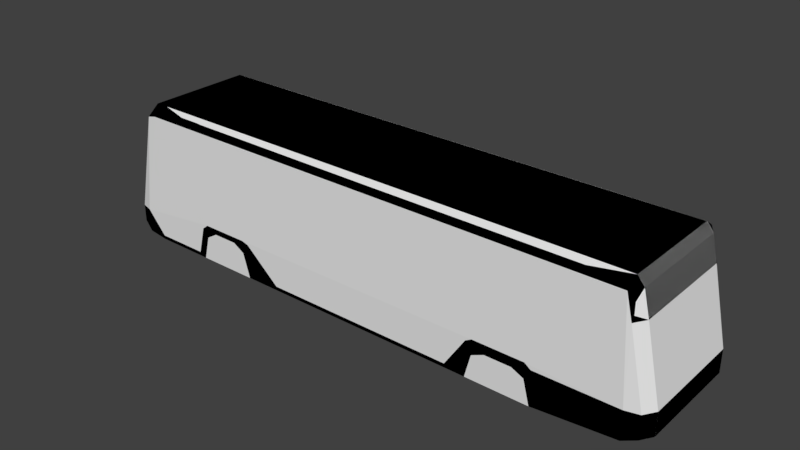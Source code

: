 # Source: bus.blend  (saved by Blender 2.79.0; exported with 4.5.12 LTS)
import bpy
from mathutils import Matrix  # noqa: F401  (used for matrix-valued properties, if any)

bpy.ops.wm.read_factory_settings(use_empty=True)
scene = bpy.context.scene
scene.name = 'Scene'

# ---- collections
col_collection_1 = bpy.data.collections.new('Collection 1'); scene.collection.children.link(col_collection_1)

# ---- images (referenced by path relative to the original .blend; pixels are not part of the script)
import os
ASSET_DIR = os.environ.get("B2B_ASSET_DIR", "")  # directory of the original .blend (textures are referenced by path, not embedded)
HERE = os.path.dirname(os.path.abspath(__file__))  # packed textures are extracted next to this script under _unpacked/

def load_image(name, relpath, width, height, colorspace="sRGB"):
    """Load a texture the original file referenced (path relative to the .blend, or extracted next to this script)."""
    p = next((c for c in (os.path.join(HERE, relpath), os.path.join(ASSET_DIR, relpath)) if relpath and os.path.exists(c)), "")
    if p:
        img = bpy.data.images.load(p, check_existing=True)
        img.name = name
    else:  # same state as the original file: an image datablock whose file is absent (Cycles renders it pink)
        img = bpy.data.images.new(name, width, height)
        img.source = "FILE"
        img.filepath = "//" + (relpath or name)
    img.colorspace_settings.name = colorspace
    return img
img_bus_tex_png = load_image('bus_tex.png', 'bus_tex.png', 1024, 1024, 'sRGB')

# ---- materials (node trees are filled in below, after node groups)
mat_material_015 = bpy.data.materials.new('Material.015')
mat_material_015.alpha_threshold = 0.0
mat_material_015.roughness = 0.5

# ---- node groups
ng_gltf_metallic_roughness = bpy.data.node_groups.new('glTF Metallic Roughness', 'ShaderNodeTree')
_N = ng_gltf_metallic_roughness.nodes; _L = ng_gltf_metallic_roughness.links

# ---- material node trees
mat_material_015.use_nodes = True; mat_material_015.node_tree.nodes.clear()
_N = mat_material_015.node_tree.nodes; _L = mat_material_015.node_tree.links
n0 = _N.new('ShaderNodeOutputMaterial'); n0.name = 'Material Output'; n0.location = (460, 300)
n1 = _N.new('ShaderNodeGroup'); n1.name = 'Group'; n1.location = (240, 436)
n1.node_tree = ng_gltf_metallic_roughness
n1.inputs[1].default_value = (1.0, 1.0, 1.0, 1.0)
n1.inputs[2].default_value = (1.0, 1.0, 1.0, 1.0)
n1.inputs[3].default_value = 0.0
n1.inputs[4].default_value = 0.5
n1.inputs[5].default_value = (0.5, 0.5, 1.0, 1.0)
n1.inputs[6].default_value = 1.0
n1.inputs[7].default_value = (1.0, 1.0, 1.0, 1.0)
n1.inputs[8].default_value = 1.0
n1.inputs[9].default_value = (1.0, 1.0, 1.0, 1.0)
n1.inputs[10].default_value = (0.0, 0.0, 0.0, 1.0)
n1.inputs[11].default_value = 1.0
n1.inputs[12].default_value = 0.5
n1.inputs[13].default_value = 0.0
n1.inputs[14].default_value = 0.0
n1.inputs[15].default_value = 0.0
n1.inputs[16].default_value = (0.0, 0.0, 0.0, 1.0)
n2 = _N.new('ShaderNodeTexImage'); n2.name = 'Image Texture'; n2.location = (10, 300)
n2.width = 140
n2.image = img_bus_tex_png
_L.new(n1.outputs[0], n0.inputs[0])
_L.new(n2.outputs[0], n1.inputs[0])
n0.is_active_output = True

# ---- world
world_world = bpy.data.worlds.new('World'); scene.world = world_world
world_world.color = (0.05088, 0.05088, 0.05088)
world_world.use_sun_shadow = False
world_world.sun_shadow_jitter_overblur = 0.0
world_world.cycles.sampling_method = 'MANUAL'

# ---- meshes
me_mesh_hull = bpy.data.meshes.new('mesh_hull')
me_mesh_hull.from_pydata([(-4.102, 0.7631, -0.3425), (-4.241, -0.7727, -0.2432), (-4.102, -0.773, -0.3425), (-3.695, -0.9855, -0.3822), (2.605, -0.9855, -0.3822), (-3.814, 0.7631, -0.3822), (-3.814, -0.7727, -0.3822), (-3.695, 0.9857, -0.3822), (-3.983, 0.9857, -0.3425), (-4.241, 0.7631, -0.2432), (-4.152, -0.9387, -0.2432), (-4.152, -0.9387, 0.005148), (-3.983, -0.9855, -0.3425), (3.758, -0.9855, -0.2868), (3.864, -0.7727, -0.2868), (2.605, 0.9857, -0.3822), (-4.241, 0.7631, 0.005148), (-4.152, 0.9389, -0.2432), (-4.241, -0.7727, 0.005148), (-3.943, -0.773, 1.466), (-2.72, -0.9855, 0.1493), (-3.983, -0.9855, 0.005148), (1.79, -0.9855, 0.1711), (2.516, -0.9855, 0.1711), (3.639, -0.9387, 1.495), (3.758, -0.9855, 0.1123), (3.949, -0.9387, 0.1123), (3.949, -0.9387, -0.2155), (2.516, 0.9857, 0.1711), (3.758, 0.9857, -0.2868), (-2.72, 0.9857, 0.1493), (-3.983, 0.9857, 0.005148), (-3.824, 0.9389, 1.466), (-4.152, 0.9389, 0.005148), (-3.943, 0.7631, 1.466), (-3.824, -0.9387, 1.466), (-3.814, -0.7727, 1.61), (-3.695, -0.9387, 1.495), (3.649, -0.773, 1.61), (3.724, -0.9387, 1.146), (3.829, -0.773, 1.146), (4.054, -0.773, -0.2155), (4.054, 0.7631, 0.1123), (3.949, 0.9389, -0.2155), (4.054, 0.7631, -0.2155), (3.864, 0.7631, -0.2868), (3.758, 0.9857, 0.1123), (-3.695, 0.9389, 1.495), (3.649, 0.7631, 1.61), (-3.814, 0.7631, 1.61), (3.744, -0.773, 1.494), (4.054, -0.773, 0.1123), (3.829, 0.7631, 1.146), (3.949, 0.9389, 0.1123), (3.724, 0.9389, 1.146), (3.639, 0.9389, 1.495), (3.744, 0.7631, 1.494)], [], [(25, 13, 27, 26), (14, 13, 4), (9, 1, 18, 16), (17, 9, 16, 33), (10, 12, 21, 11), (29, 45, 15), (51, 41, 44, 42), (7, 5, 0, 8), (35, 11, 21), (34, 19, 36, 49), (41, 13, 14), (41, 27, 13), (43, 29, 46, 53), (31, 8, 17, 33), (5, 6, 2, 0), (33, 32, 31), (37, 35, 21, 20), (19, 18, 11, 35), (43, 44, 29), (44, 45, 29), (14, 4, 15, 45), (22, 37, 20), (22, 23, 24), (22, 24, 37), (47, 30, 31, 32), (27, 41, 51, 26), (44, 43, 53, 42), (26, 39, 25), (39, 24, 25), (24, 23, 25), (0, 2, 1, 9), (36, 19, 35, 37), (38, 36, 37, 24), (55, 28, 47), (28, 30, 47), (28, 55, 46), (55, 54, 46), (54, 53, 46), (48, 38, 50, 56), (34, 32, 33, 16), (50, 38, 24), (40, 51, 42, 52), (16, 18, 19, 34), (50, 40, 52, 56), (52, 54, 55, 56), (48, 56, 55), (5, 7, 15), (25, 23, 4, 13), (40, 50, 24, 39), (5, 3, 6), (39, 26, 51, 40), (17, 8, 0, 9), (41, 14, 45, 44), (36, 38, 48, 49), (12, 2, 6, 3), (52, 42, 53, 54), (4, 23, 22), (4, 22, 20), (4, 20, 21), (4, 21, 12), (4, 12, 3), (49, 47, 32, 34), (4, 3, 5, 15), (8, 31, 30), (8, 30, 28), (8, 28, 46), (8, 46, 29), (8, 29, 15), (8, 15, 7), (10, 1, 2, 12), (55, 47, 49, 48), (1, 10, 11, 18)])
me_mesh_hull.use_remesh_preserve_volume = False
me_mesh_hull.use_remesh_preserve_attributes = False
me_mesh_hull.use_mirror_vertex_groups = False
me_mesh_hull.update()
me_mesh0 = bpy.data.meshes.new('mesh0')
me_mesh0.from_pydata([(3.639, 0.9388, 1.496), (3.724, 0.9388, 1.146), (2.605, 0.9388, 1.146), (2.605, 0.9388, 1.496), (3.639, -0.9388, 1.496), (2.605, -0.9388, 1.496), (2.605, -0.9388, 1.146), (3.724, -0.9388, 1.146), (3.758, 0.9857, -0.2868), (3.864, 0.763, -0.2868), (2.605, 0.6506, -0.382), (2.605, 0.9857, -0.382), (3.639, -0.9388, 1.496), (3.649, -0.773, 1.61), (2.605, -0.7716, 1.61), (2.605, -0.9388, 1.496), (1.403, -0.9388, 1.496), (1.403, -0.7716, 1.61), (-1.406, -0.7716, 1.61), (-1.406, -0.9388, 1.496), (1.403, 0.9857, -0.382), (1.403, 0.6507, -0.382), (-1.406, 0.6507, -0.382), (-1.406, 0.9857, -0.382), (1.403, 0.9388, 1.496), (1.403, 0.9388, 1.146), (-1.406, 0.9388, 1.146), (-1.406, 0.9388, 1.496), (-1.918, 0.9388, 1.146), (-1.918, 0.9388, 1.496), (-1.918, 0.6506, -0.382), (-1.918, 0.9857, -0.382), (-1.918, -0.7716, 1.61), (-1.918, -0.9388, 1.496), (-2.555, 0.9388, 1.496), (-2.72, 0.9388, 1.496), (-2.72, 0.7616, 1.61), (-2.555, 0.7616, 1.61), (-2.555, -0.9857, 0.06435), (-2.72, -0.9857, -0.03484), (-2.72, -0.6606, -0.03484), (-2.556, -0.6606, 0.06435), (-2.555, -0.9388, 1.496), (-2.72, -0.9388, 1.496), (-2.72, -0.9388, 1.146), (-2.555, -0.9388, 1.146), (-2.81, -0.9388, 1.496), (-2.918, -0.9388, 1.496), (-2.918, -0.9388, 1.146), (-2.81, -0.9388, 1.146), (-2.81, -0.9857, -0.382), (-2.918, -0.9857, -0.382), (-2.932, -0.6743, -0.382), (-2.81, -0.6607, -0.382), (-2.81, 0.9388, 1.496), (-2.918, 0.9388, 1.496), (-2.932, 0.7618, 1.61), (-2.81, 0.7616, 1.61), (-1.918, 0.9388, 1.496), (-2.02, 0.9388, 1.496), (-2.02, 0.7616, 1.61), (-1.918, 0.7616, 1.61), (-1.918, -0.9857, -0.382), (-2.02, -0.9857, -0.03484), (-2.02, -0.6607, -0.03484), (-1.918, -0.6607, -0.382), (-1.918, -0.9388, 1.496), (-2.02, -0.9388, 1.496), (-2.02, -0.9388, 1.146), (-1.918, -0.9388, 1.146), (-2.72, -0.9857, -0.03484), (-2.81, -0.9857, -0.382), (-2.81, -0.6607, -0.382), (-2.72, -0.6606, -0.03484), (-2.72, 0.9388, 1.496), (-2.81, 0.9388, 1.496), (-2.81, 0.7616, 1.61), (-2.72, 0.7616, 1.61), (-2.19, -0.9388, 1.496), (-2.19, -0.9388, 1.146), (-2.02, -0.9857, -0.03484), (-2.19, -0.9857, 0.06435), (-2.19, -0.6606, 0.06435), (-2.02, -0.6607, -0.03484), (-2.02, 0.9388, 1.496), (-2.19, 0.9388, 1.496), (-2.19, 0.7616, 1.61), (-2.02, 0.7616, 1.61), (-2.19, 0.9388, 1.496), (-2.555, 0.9388, 1.496), (-2.555, 0.7616, 1.61), (-2.19, 0.7616, 1.61), (-2.19, -0.9857, 0.06435), (-2.555, -0.9857, 0.06435), (-2.556, -0.6606, 0.06435), (-2.19, -0.6606, 0.06435), (-2.19, -0.9388, 1.496), (-2.19, -0.9388, 1.146), (-3.695, -0.9388, 1.496), (-3.814, -0.773, 1.61), (-3.943, -0.773, 1.466), (-3.824, -0.9388, 1.466), (-3.695, 0.9857, -0.382), (-3.814, 0.763, -0.382), (-4.102, 0.763, -0.3423), (-3.983, 0.9857, -0.3423), (-3.695, 0.9388, 1.496), (-3.695, 0.9388, 1.146), (-3.868, 0.9388, 1.146), (-3.824, 0.9388, 1.466), (-3.983, -0.9388, 0.005322), (-3.868, -0.9388, 1.146), (-3.987, -0.773, 1.146), (-4.102, -0.773, 0.005313), (-3.695, -0.9388, -0.327), (-3.695, -0.9388, 1.146), (-3.868, -0.9388, 1.146), (-3.983, -0.9388, 0.005322), (-2.556, 0.9388, 0.1493), (-2.556, 0.9388, 1.146), (-2.19, 0.9388, 1.146), (-2.19, 0.9388, 0.1493), (-2.02, 0.9388, 1.146), (-2.02, 0.9388, 0.1493), (-2.81, 0.9388, 0.07804), (-2.81, 0.9388, 1.146), (-2.72, 0.9388, 1.146), (-2.72, 0.9388, 0.1493), (-1.918, 0.9388, 0.1194), (-3.695, 0.9388, -0.3269), (-2.918, 0.9388, 1.146), (-2.918, 0.9388, -0.3269), (-2.72, 0.9388, 0.1493), (-2.72, 0.9388, 1.146), (-1.406, -0.9388, -0.3269), (-1.406, -0.9388, 1.146), (-1.918, -0.9388, 0.1194), (1.403, -0.9388, -0.327), (1.403, -0.9388, 1.146), (-3.983, -0.9388, 0.005322), (-4.102, -0.773, 0.005313), (-4.241, -0.773, 0.005313), (-4.152, -0.9388, 0.005322), (-4.152, 0.9388, -0.2431), (-4.241, 0.763, -0.2431), (-4.241, 0.763, 0.005273), (-4.152, 0.9388, 0.005265), (2.347, 0.9388, 1.496), (1.969, 0.9388, 1.496), (1.969, 0.7616, 1.61), (2.347, 0.7616, 1.61), (2.347, -0.9857, 0.03458), (1.969, -0.9857, 0.03458), (1.969, -0.6607, 0.03458), (2.347, -0.6607, 0.03458), (2.347, -0.9388, 1.496), (1.969, -0.9388, 1.496), (1.969, -0.9388, 1.146), (2.347, -0.9388, 1.146), (2.347, 0.9388, 0.1712), (1.969, 0.9388, 0.1712), (1.969, 0.9388, 1.146), (2.347, 0.9388, 1.146), (1.79, 0.9388, 0.1712), (1.79, 0.9388, 1.146), (1.79, -0.9388, 1.496), (1.79, -0.9388, 1.146), (1.969, -0.9857, 0.03458), (1.79, -0.9857, -0.04477), (1.79, -0.6607, -0.04477), (1.969, -0.6607, 0.03458), (1.79, 0.9388, 1.496), (1.79, 0.7616, 1.61), (1.701, 0.9388, 1.496), (1.701, 0.7616, 1.61), (1.79, -0.9857, -0.04477), (1.701, -0.9857, -0.382), (1.701, -0.6607, -0.382), (1.79, -0.6607, -0.04477), (1.701, -0.9388, 1.496), (1.701, -0.9388, 1.146), (1.701, 0.9388, 0.1193), (1.701, 0.9388, 1.146), (2.516, 0.9388, 1.496), (2.516, 0.7616, 1.61), (2.516, -0.9857, -0.04477), (2.347, -0.9857, 0.03458), (2.347, -0.6607, 0.03458), (2.516, -0.6607, -0.04477), (2.516, -0.9388, 1.496), (2.516, -0.9388, 1.146), (2.516, 0.9388, 0.1712), (2.516, 0.9388, 1.146), (2.605, 0.9388, 1.496), (2.605, 0.7616, 1.61), (2.605, -0.9857, -0.382), (2.516, -0.9857, -0.04477), (2.516, -0.6607, -0.04477), (2.605, -0.6607, -0.382), (2.605, 0.9388, 0.1065), (1.403, 0.9388, -0.327), (1.701, -0.9388, 1.496), (1.403, -0.9388, 1.496), (1.701, -0.9388, 1.146), (1.701, -0.9857, -0.382), (1.403, -0.9857, -0.382), (1.403, -0.6607, -0.382), (1.701, -0.6607, -0.382), (1.403, 0.9388, 1.496), (1.403, 0.7616, 1.61), (3.758, 0.9388, 0.1124), (3.864, 0.763, 0.1119), (4.054, 0.763, 0.1124), (3.949, 0.9388, 0.1124), (3.949, -0.9388, 0.1124), (3.949, -0.9388, -0.2154), (4.054, -0.773, -0.2154), (4.054, -0.773, 0.1124), (4.054, 0.763, -0.2154), (3.949, 0.9388, -0.2154), (3.949, 0.9388, 0.1124), (4.054, 0.763, 0.1124), (3.864, 0.763, 0.1119), (3.864, -0.773, 0.1119), (4.054, -0.773, 0.1124), (4.054, 0.763, 0.1124), (1.403, 0.7616, 1.61), (1.403, -0.7716, 1.61), (1.701, -0.7716, 1.61), (1.701, 0.7616, 1.61), (1.701, 0.9857, -0.382), (1.701, 0.6507, -0.382), (2.516, 0.6507, -0.04477), (2.516, 0.9857, -0.04477), (2.605, 0.9857, -0.382), (2.605, 0.6506, -0.382), (2.516, 0.7616, 1.61), (2.516, -0.7716, 1.61), (2.605, -0.7716, 1.61), (2.605, 0.7616, 1.61), (2.347, 0.6507, 0.03458), (2.347, 0.9857, 0.03458), (2.516, 0.9857, -0.04477), (2.516, 0.6507, -0.04477), (2.347, 0.7616, 1.61), (2.347, -0.7716, 1.61), (1.701, 0.6507, -0.382), (1.701, 0.9857, -0.382), (1.79, 0.9857, -0.04477), (1.79, 0.6506, -0.04477), (1.79, -0.7716, 1.61), (1.79, 0.7616, 1.61), (1.969, -0.7716, 1.61), (1.969, 0.7616, 1.61), (1.79, 0.6506, -0.04477), (1.79, 0.9857, -0.04477), (1.969, 0.9857, 0.03458), (1.969, 0.6507, 0.03458), (1.969, 0.6507, 0.03458), (1.969, 0.9857, 0.03458), (2.347, 0.9857, 0.03458), (2.347, 0.6507, 0.03458), (-4.241, 0.763, -0.2431), (-4.241, -0.773, -0.2431), (-4.241, -0.773, 0.005313), (-4.241, 0.763, 0.005273), (-4.102, 0.763, -0.3423), (-4.102, -0.773, -0.3423), (-4.241, -0.773, -0.2431), (-4.241, 0.763, -0.2431), (-4.102, 0.763, 0.005273), (-3.983, 0.9388, 0.005265), (-4.152, 0.9388, 0.005265), (-4.241, 0.763, 0.005273), (-3.943, 0.763, 1.466), (-3.824, 0.9388, 1.466), (-3.868, 0.9388, 1.146), (-3.987, 0.763, 1.146), (-3.814, 0.763, -0.382), (-3.814, -0.773, -0.382), (-4.102, -0.773, -0.3423), (-4.102, 0.763, -0.3423), (-3.814, 0.763, 1.61), (-3.695, 0.9388, 1.496), (-3.824, 0.9388, 1.466), (-3.943, 0.763, 1.466), (-2.556, 0.6507, 0.06435), (-2.556, 0.9857, 0.06435), (-2.19, 0.9857, 0.06435), (-2.19, 0.6507, 0.06435), (-2.555, 0.7616, 1.61), (-2.555, -0.7716, 1.61), (-2.19, -0.7716, 1.61), (-2.19, 0.7616, 1.61), (-2.02, -0.7716, 1.61), (-2.02, 0.7616, 1.61), (-2.19, 0.6507, 0.06435), (-2.19, 0.9857, 0.06435), (-2.02, 0.9857, -0.03484), (-2.02, 0.6506, -0.03484), (-2.81, 0.7616, 1.61), (-2.81, -0.7716, 1.61), (-2.72, -0.7716, 1.61), (-2.72, 0.7616, 1.61), (-2.811, 0.6506, -0.382), (-2.811, 0.9857, -0.382), (-2.72, 0.9857, -0.03484), (-2.72, 0.6507, -0.03484), (-2.02, 0.6506, -0.03484), (-2.02, 0.9857, -0.03484), (-1.918, 0.9857, -0.382), (-1.918, 0.6506, -0.382), (-1.918, -0.7716, 1.61), (-1.918, 0.7616, 1.61), (-3.814, 0.763, 1.61), (-3.814, -0.773, 1.61), (-2.932, -0.7717, 1.61), (-2.932, 0.7618, 1.61), (-3.814, 0.763, -0.382), (-3.695, 0.9857, -0.382), (-2.918, 0.9857, -0.382), (-2.932, 0.6643, -0.382), (-2.72, 0.6507, -0.03484), (-2.72, 0.9857, -0.03484), (-2.556, 0.9857, 0.06435), (-2.556, 0.6507, 0.06435), (-2.72, 0.7616, 1.61), (-2.72, -0.7716, 1.61), (-2.555, -0.7716, 1.61), (-2.555, 0.7616, 1.61), (-1.406, 0.7616, 1.61), (-1.406, 0.9388, 1.496), (-1.918, 0.9388, 1.496), (-1.918, 0.7616, 1.61), (-1.406, -0.6606, -0.382), (-1.918, -0.6607, -0.382), (3.649, 0.763, 1.61), (3.639, 0.9388, 1.496), (2.605, 0.9388, 1.496), (2.605, 0.7616, 1.61), (3.864, 0.763, -0.2868), (3.864, -0.773, -0.2868), (2.605, -0.6607, -0.382), (2.605, 0.6506, -0.382), (3.864, -0.773, -0.2868), (3.758, -0.9857, -0.2868), (2.605, -0.9857, -0.382), (2.605, -0.6607, -0.382), (-1.406, -0.9857, -0.382), (-1.918, -0.9857, -0.382), (-2.72, -0.7716, 1.61), (-2.72, -0.9388, 1.496), (-2.555, -0.9388, 1.496), (-2.555, -0.7716, 1.61), (-3.814, -0.773, 1.61), (-3.695, -0.9388, 1.496), (-2.918, -0.9388, 1.496), (-2.932, -0.7717, 1.61), (-2.02, -0.7716, 1.61), (-2.02, -0.9388, 1.496), (-2.81, -0.7716, 1.61), (-2.81, -0.9388, 1.496), (-2.19, -0.7716, 1.61), (-2.19, -0.9388, 1.496), (-2.555, -0.7716, 1.61), (-2.555, -0.9388, 1.496), (-3.814, -0.773, -0.382), (-3.695, -0.9857, -0.382), (-3.983, -0.9857, -0.3423), (-4.102, -0.773, -0.3423), (-4.241, -0.773, -0.2431), (-4.152, -0.9388, -0.2431), (-4.152, -0.9388, 0.005322), (-4.241, -0.773, 0.005313), (1.969, -0.7716, 1.61), (1.969, -0.9388, 1.496), (2.347, -0.9388, 1.496), (2.347, -0.7716, 1.61), (1.79, -0.7716, 1.61), (1.79, -0.9388, 1.496), (1.701, -0.7716, 1.61), (1.701, -0.9388, 1.496), (2.516, -0.9388, 1.496), (2.516, -0.7716, 1.61), (2.605, -0.9388, 1.496), (2.605, -0.7716, 1.61), (3.864, -0.773, 0.1119), (3.758, -0.9388, 0.1124), (3.949, -0.9388, 0.1124), (4.054, -0.773, 0.1124), (4.054, -0.773, -0.2154), (4.054, 0.763, -0.2154), (4.054, 0.763, 0.1124), (4.054, -0.773, 0.1124), (3.864, -0.773, -0.2868), (3.864, 0.763, -0.2868), (4.054, 0.763, -0.2154), (4.054, -0.773, -0.2154), (-4.102, -0.773, 0.005313), (-4.102, 0.763, 0.005273), (-4.241, 0.763, 0.005273), (-4.241, -0.773, 0.005313), (-3.943, -0.773, 1.466), (-3.943, 0.763, 1.466), (-3.987, 0.763, 1.146), (-3.987, -0.773, 1.146), (-3.814, -0.773, 1.61), (-3.814, 0.763, 1.61), (-3.943, 0.763, 1.466), (-3.943, -0.773, 1.466), (-3.814, -0.773, -0.382), (-1.406, -0.7716, 1.61), (-1.406, 0.7616, 1.61), (3.649, -0.773, 1.61), (3.649, 0.763, 1.61), (-3.987, 0.763, 1.146), (-4.102, 0.763, 0.005273), (-4.102, -0.773, 0.005313), (-3.987, -0.773, 1.146), (3.724, -0.9388, 1.146), (3.758, -0.9388, 0.1124), (3.864, -0.773, 0.1119), (3.829, -0.773, 1.146), (3.829, -0.773, 1.146), (3.864, -0.773, 0.1119), (3.864, 0.763, 0.1119), (3.829, 0.763, 1.146), (-3.868, 0.9388, 1.146), (-3.983, 0.9388, 0.005265), (-4.102, 0.763, 0.005273), (-3.987, 0.763, 1.146), (1.701, -0.9388, 0.1193), (1.701, 0.9388, 1.496), (2.516, 0.9388, 1.496), (2.516, -0.9388, 1.146), (2.516, -0.9388, 0.1712), (2.605, -0.9388, 0.1065), (2.605, -0.9388, 1.146), (2.347, 0.9388, 1.496), (2.347, -0.9388, 1.146), (2.347, -0.9388, 0.1712), (1.79, 0.9388, 1.496), (1.79, -0.9388, 0.1712), (1.79, -0.9388, 1.146), (1.969, -0.9388, 0.1712), (1.969, -0.9388, 1.146), (1.969, 0.9388, 1.496), (-1.406, -0.9388, 1.496), (-2.72, 0.9388, 1.146), (-2.72, 0.9388, 1.496), (-2.555, 0.9388, 1.496), (-2.556, 0.9388, 1.146), (-2.918, 0.9388, 1.496), (-2.02, 0.9388, 1.496), (-2.81, 0.9388, 1.146), (-2.81, 0.9388, 1.496), (-2.72, 0.9388, 1.496), (-2.19, 0.9388, 1.496), (-2.555, 0.9388, 1.496), (-3.695, -0.9388, 1.496), (-3.824, -0.9388, 1.466), (-3.868, -0.9388, 1.146), (-3.824, -0.9388, 1.466), (-3.943, -0.773, 1.466), (-3.987, -0.773, 1.146), (-3.983, 0.9388, 0.005265), (-2.555, -0.9388, 0.1493), (-2.19, -0.9388, 0.1493), (-2.02, -0.9388, 0.1493), (-2.81, -0.9388, 0.07804), (-2.72, -0.9388, 0.1493), (-2.918, -0.9388, -0.3269), (-2.72, -0.9388, 1.146), (-2.555, -0.9388, 0.1493), (-2.555, -0.9388, 1.146), (-1.406, 0.9388, -0.3269), (3.829, 0.763, 1.146), (3.864, 0.763, 0.1119), (3.758, 0.9388, 0.1124), (3.724, 0.9388, 1.146), (3.758, -0.9388, 0.1124), (3.724, -0.9388, 1.146), (3.758, 0.9388, 0.1124), (3.639, -0.9388, 1.496), (3.724, -0.9388, 1.146), (3.829, -0.773, 1.146), (3.744, -0.773, 1.494), (3.829, 0.763, 1.146), (3.744, 0.763, 1.494), (3.744, -0.773, 1.494), (3.829, -0.773, 1.146), (3.639, 0.9388, 1.496), (3.744, 0.763, 1.494), (3.829, 0.763, 1.146), (3.724, 0.9388, 1.146), (3.639, 0.9388, 1.496), (3.649, 0.763, 1.61), (3.744, 0.763, 1.494), (3.649, 0.763, 1.61), (3.649, -0.773, 1.61), (3.744, -0.773, 1.494), (3.744, 0.763, 1.494), (3.639, -0.9388, 1.496), (3.744, -0.773, 1.494), (3.649, -0.773, 1.61), (3.758, -0.9388, 0.1124), (2.605, -0.9388, 0.1065), (2.605, -0.9857, 0.1065), (3.758, -0.9857, 0.1124), (2.605, -0.9857, -0.382), (3.758, -0.9857, -0.2868), (3.758, -0.9857, 0.1124), (2.605, -0.9857, 0.1065), (2.605, 0.9388, 0.1065), (3.758, 0.9388, 0.1124), (3.758, 0.9857, 0.1124), (2.605, 0.9857, 0.1065), (3.758, 0.9857, 0.1124), (3.758, 0.9857, -0.2868), (2.605, 0.9857, -0.382), (2.605, 0.9857, 0.1065), (-2.811, 0.6506, -0.382), (-2.918, -0.9388, 1.496), (-2.932, -0.7717, 1.61), (-2.811, 0.9857, -0.382), (-2.81, 0.9388, 0.07804), (-2.918, 0.9388, 1.496), (-3.695, 0.9388, 1.496), (-3.814, 0.763, 1.61), (-2.932, 0.7618, 1.61), (-3.695, -0.9857, -0.382), (-2.81, -0.9388, 0.07804), (-2.918, -0.9388, -0.3269), (-2.918, -0.9857, -0.3269), (-2.81, -0.9857, 0.07804), (-2.918, -0.9388, -0.3269), (-3.695, -0.9388, -0.327), (-3.695, -0.9857, -0.327), (-2.918, -0.9857, -0.3269), (1.79, -0.9388, 0.1712), (1.701, -0.9388, 0.1193), (1.701, -0.9857, 0.1193), (1.79, -0.9857, 0.1712), (2.605, -0.9388, 0.1065), (2.516, -0.9388, 0.1712), (2.516, -0.9857, 0.1712), (2.605, -0.9857, 0.1065), (1.969, -0.9388, 0.1712), (1.79, -0.9388, 0.1712), (1.79, -0.9857, 0.1712), (1.969, -0.9857, 0.1712), (2.347, -0.9388, 0.1712), (2.347, -0.9857, 0.1712), (2.516, -0.9388, 0.1712), (2.516, -0.9857, 0.1712), (1.701, -0.9388, 0.1193), (1.403, -0.9388, -0.327), (1.403, -0.9857, -0.327), (1.701, -0.9857, 0.1193), (-2.555, -0.9388, 0.1493), (-2.72, -0.9388, 0.1493), (-2.72, -0.9857, 0.1493), (-2.555, -0.9857, 0.1493), (-1.918, -0.9388, 0.1194), (-2.02, -0.9388, 0.1493), (-2.02, -0.9857, 0.1493), (-1.918, -0.9857, 0.1194), (-2.72, -0.9388, 0.1493), (-2.81, -0.9388, 0.07804), (-2.81, -0.9857, 0.07804), (-2.72, -0.9857, 0.1493), (-2.02, -0.9388, 0.1493), (-2.19, -0.9388, 0.1493), (-2.19, -0.9857, 0.1493), (-2.02, -0.9857, 0.1493), (-3.695, -0.9388, -0.327), (-3.983, -0.9388, 0.005322), (-3.983, -0.9857, 0.005322), (-3.695, -0.9857, -0.327), (-1.406, -0.9388, -0.3269), (-1.918, -0.9388, 0.1194), (-1.918, -0.9857, 0.1194), (-1.406, -0.9857, -0.3269), (1.403, -0.9388, -0.327), (-1.406, -0.9388, -0.3269), (-1.406, -0.9857, -0.3269), (1.403, -0.9857, -0.327), (-2.918, -0.9857, -0.382), (-2.81, -0.9857, -0.382), (-2.81, -0.9857, 0.07804), (-2.918, -0.9857, -0.3269), (1.701, -0.9857, -0.382), (1.79, -0.9857, -0.04477), (1.79, -0.9857, 0.1712), (1.701, -0.9857, 0.1193), (2.516, -0.9857, -0.04477), (2.516, -0.9857, 0.1712), (1.969, -0.9857, 0.03458), (1.969, -0.9857, 0.1712), (2.347, -0.9857, 0.03458), (2.347, -0.9857, 0.1712), (1.403, -0.9857, -0.327), (1.403, -0.9857, -0.382), (-2.72, -0.9857, 0.1493), (-2.72, -0.9857, -0.03484), (-2.555, -0.9857, 0.06435), (-2.555, -0.9857, 0.1493), (-3.695, -0.9857, -0.327), (-3.695, -0.9857, -0.382), (-2.02, -0.9857, 0.1493), (-2.02, -0.9857, -0.03484), (-1.918, -0.9857, -0.382), (-1.918, -0.9857, 0.1194), (-2.72, -0.9857, -0.03484), (-2.72, -0.9857, 0.1493), (-2.19, -0.9857, 0.1493), (-2.19, -0.9857, 0.06435), (-2.02, -0.9857, -0.03484), (-2.02, -0.9857, 0.1493), (-2.555, -0.9857, 0.1493), (-2.555, -0.9857, 0.06435), (-2.19, -0.9857, 0.06435), (-2.19, -0.9857, 0.1493), (-3.983, -0.9857, 0.005322), (-3.983, -0.9857, -0.3423), (-1.406, -0.9857, -0.382), (-1.406, -0.9857, -0.3269), (-2.918, 0.9388, -0.3269), (-2.81, 0.9388, 0.07804), (-2.81, 0.9857, 0.07804), (-2.918, 0.9857, -0.3269), (-3.695, 0.9388, -0.3269), (-2.918, 0.9388, -0.3269), (-2.918, 0.9857, -0.3269), (-3.695, 0.9857, -0.3269), (1.403, 0.9388, -0.327), (1.701, 0.9388, 0.1193), (1.701, 0.9857, 0.1193), (1.403, 0.9857, -0.327), (2.516, 0.9388, 0.1712), (2.605, 0.9388, 0.1065), (2.605, 0.9857, 0.1065), (2.516, 0.9857, 0.1712), (2.347, 0.9388, 0.1712), (2.516, 0.9388, 0.1712), (2.516, 0.9857, 0.1712), (2.347, 0.9857, 0.1712), (1.701, 0.9388, 0.1193), (1.79, 0.9388, 0.1712), (1.79, 0.9857, 0.1712), (1.701, 0.9857, 0.1193), (1.79, 0.9388, 0.1712), (1.969, 0.9388, 0.1712), (1.969, 0.9857, 0.1712), (1.79, 0.9857, 0.1712), (-1.406, 0.9388, -0.3269), (1.403, 0.9388, -0.327), (1.403, 0.9857, -0.327), (-1.406, 0.9857, -0.3269), (-1.918, 0.9388, 0.1194), (-1.406, 0.9388, -0.3269), (-1.406, 0.9857, -0.3269), (-1.918, 0.9857, 0.1194), (-3.983, 0.9388, 0.005265), (-3.695, 0.9388, -0.3269), (-3.695, 0.9857, -0.3269), (-3.983, 0.9857, 0.005265), (-2.556, 0.9388, 0.1493), (-2.19, 0.9388, 0.1493), (-2.19, 0.9857, 0.1493), (-2.556, 0.9857, 0.1493), (-2.02, 0.9388, 0.1493), (-2.02, 0.9857, 0.1493), (-2.81, 0.9388, 0.07804), (-2.72, 0.9388, 0.1493), (-2.72, 0.9857, 0.1493), (-2.81, 0.9857, 0.07804), (-2.02, 0.9388, 0.1493), (-1.918, 0.9388, 0.1194), (-1.918, 0.9857, 0.1194), (-2.02, 0.9857, 0.1493), (-2.72, 0.9388, 0.1493), (-2.72, 0.9857, 0.1493), (-2.918, 0.9857, -0.382), (-3.695, 0.9857, -0.382), (-3.695, 0.9857, -0.3269), (-2.918, 0.9857, -0.3269), (1.701, 0.9857, -0.382), (1.403, 0.9857, -0.382), (1.403, 0.9857, -0.327), (1.701, 0.9857, 0.1193), (2.516, 0.9857, -0.04477), (2.516, 0.9857, 0.1712), (2.347, 0.9857, 0.03458), (2.347, 0.9857, 0.1712), (1.79, 0.9857, -0.04477), (1.79, 0.9857, 0.1712), (1.969, 0.9857, 0.03458), (1.969, 0.9857, 0.1712), (-1.406, 0.9857, -0.382), (-1.406, 0.9857, -0.3269), (-1.918, 0.9857, -0.382), (-1.918, 0.9857, 0.1194), (-3.983, 0.9857, -0.3423), (-3.983, 0.9857, 0.005265), (-2.19, 0.9857, 0.06435), (-2.556, 0.9857, 0.06435), (-2.556, 0.9857, 0.1493), (-2.19, 0.9857, 0.1493), (-2.02, 0.9857, -0.03484), (-2.02, 0.9857, 0.1493), (-2.72, 0.9857, -0.03484), (-2.811, 0.9857, -0.382), (-2.81, 0.9857, 0.07804), (-2.72, 0.9857, 0.1493), (-2.811, 0.9857, -0.382), (-2.81, 0.9857, 0.07804), (-2.72, 0.9857, -0.03484), (-2.72, 0.9857, 0.1493), (-2.02, -0.6607, -0.03484), (-2.72, -0.6606, -0.03484), (-2.81, -0.6607, -0.382), (-1.918, -0.6607, -0.382), (-2.556, -0.6606, 0.06435), (-2.72, -0.6606, -0.03484), (-2.02, -0.6607, -0.03484), (-2.19, -0.6606, 0.06435), (-2.811, 0.6506, -0.382), (-2.72, 0.6507, -0.03484), (-2.02, 0.6506, -0.03484), (-1.918, 0.6506, -0.382), (-2.556, 0.6507, 0.06435), (-2.19, 0.6507, 0.06435), (-2.02, 0.6506, -0.03484), (-2.72, 0.6507, -0.03484), (1.79, 0.6506, -0.04477), (2.516, 0.6507, -0.04477), (2.605, 0.6506, -0.382), (1.701, 0.6507, -0.382), (2.347, 0.6507, 0.03458), (2.516, 0.6507, -0.04477), (1.79, 0.6506, -0.04477), (1.969, 0.6507, 0.03458), (1.701, -0.6607, -0.382), (2.605, -0.6607, -0.382), (2.516, -0.6607, -0.04477), (1.79, -0.6607, -0.04477), (2.347, -0.6607, 0.03458), (1.969, -0.6607, 0.03458), (1.79, -0.6607, -0.04477), (2.516, -0.6607, -0.04477), (2.605, 0.6506, -0.382), (2.605, -0.6607, -0.382), (3.758, -0.9388, 0.1124), (3.758, -0.9857, 0.1124), (3.949, -0.9388, 0.1124), (3.949, -0.9388, 0.1124), (3.758, -0.9857, 0.1124), (3.758, -0.9857, -0.2868), (3.949, -0.9388, -0.2154), (3.949, -0.9388, -0.2154), (3.758, -0.9857, -0.2868), (3.864, -0.773, -0.2868), (4.054, -0.773, -0.2154), (-3.983, -0.9388, 0.005322), (-4.152, -0.9388, 0.005322), (-3.983, -0.9857, 0.005322), (-3.983, -0.9857, -0.3423), (-3.983, -0.9857, 0.005322), (-4.152, -0.9388, 0.005322), (-4.152, -0.9388, -0.2431), (-4.241, -0.773, -0.2431), (-4.102, -0.773, -0.3423), (-3.983, -0.9857, -0.3423), (-4.152, -0.9388, -0.2431), (-3.983, 0.9388, 0.005265), (-3.983, 0.9857, 0.005265), (-4.152, 0.9388, 0.005265), (-4.152, 0.9388, 0.005265), (-3.983, 0.9857, 0.005265), (-3.983, 0.9857, -0.3423), (-4.152, 0.9388, -0.2431), (-4.102, 0.763, -0.3423), (-4.241, 0.763, -0.2431), (-4.152, 0.9388, -0.2431), (-3.983, 0.9857, -0.3423), (3.758, 0.9388, 0.1124), (3.949, 0.9388, 0.1124), (3.758, 0.9857, 0.1124), (3.949, 0.9388, 0.1124), (3.949, 0.9388, -0.2154), (3.758, 0.9857, -0.2868), (3.758, 0.9857, 0.1124), (3.949, 0.9388, -0.2154), (4.054, 0.763, -0.2154), (3.864, 0.763, -0.2868), (3.758, 0.9857, -0.2868), (-2.618, 0.2851, 1.601), (-2.618, 0.2851, 1.652), (-1.62, 0.2851, 1.652), (-1.62, 0.2851, 1.601), (-1.62, -0.2979, 1.652), (-2.618, -0.2979, 1.652), (-2.618, -0.2979, 1.601), (-1.62, -0.2979, 1.601), (-1.62, 0.2851, 1.652), (-1.62, -0.2979, 1.652), (-1.62, -0.2979, 1.601), (-1.62, 0.2851, 1.601), (-2.618, 0.2851, 1.601), (-2.618, -0.2979, 1.601), (-2.618, -0.2979, 1.652), (-2.618, 0.2851, 1.652), (-2.618, 0.2851, 1.652), (-2.618, -0.2979, 1.652), (-1.62, -0.2979, 1.652), (-1.62, 0.2851, 1.652), (0.7485, 0.2851, 1.652), (0.7485, -0.2979, 1.652), (1.275, -0.2979, 1.652), (1.275, 0.2851, 1.652), (0.7485, 0.2851, 1.601), (0.7485, -0.2979, 1.601), (0.7485, -0.2979, 1.652), (0.7485, 0.2851, 1.652), (1.275, 0.2851, 1.652), (1.275, -0.2979, 1.652), (1.275, -0.2979, 1.601), (1.275, 0.2851, 1.601), (1.275, -0.2979, 1.652), (0.7485, -0.2979, 1.652), (0.7485, -0.2979, 1.601), (1.275, -0.2979, 1.601), (0.7485, 0.2851, 1.601), (0.7485, 0.2851, 1.652), (1.275, 0.2851, 1.652), (1.275, 0.2851, 1.601), (1.431, 0.2851, 1.601), (1.431, 0.2851, 1.652), (1.957, 0.2851, 1.652), (1.957, 0.2851, 1.601), (1.957, -0.2979, 1.652), (1.431, -0.2979, 1.652), (1.431, -0.2979, 1.601), (1.957, -0.2979, 1.601), (1.957, 0.2851, 1.652), (1.957, -0.2979, 1.652), (1.957, -0.2979, 1.601), (1.957, 0.2851, 1.601), (1.431, 0.2851, 1.601), (1.431, -0.2979, 1.601), (1.431, -0.2979, 1.652), (1.431, 0.2851, 1.652), (1.431, 0.2851, 1.652), (1.431, -0.2979, 1.652), (1.957, -0.2979, 1.652), (1.957, 0.2851, 1.652)], [], [(0, 1, 2), (2, 3, 0), (4, 5, 6), (6, 7, 4), (8, 9, 10), (10, 11, 8), (12, 13, 14), (14, 15, 12), (16, 17, 18), (18, 19, 16), (20, 21, 22), (22, 23, 20), (24, 25, 27), (27, 25, 26), (27, 26, 29), (29, 26, 28), (23, 22, 31), (31, 22, 30), (19, 18, 33), (33, 18, 32), (34, 35, 36), (36, 37, 34), (38, 39, 41), (41, 39, 40), (42, 43, 45), (45, 43, 44), (46, 47, 49), (49, 47, 48), (50, 51, 52), (52, 53, 50), (54, 55, 57), (57, 55, 56), (58, 59, 60), (60, 61, 58), (62, 63, 65), (65, 63, 64), (66, 67, 68), (68, 69, 66), (43, 46, 44), (44, 46, 49), (70, 71, 72), (72, 73, 70), (74, 75, 77), (77, 75, 76), (67, 78, 79), (79, 68, 67), (80, 81, 83), (83, 81, 82), (84, 85, 86), (86, 87, 84), (88, 89, 90), (90, 91, 88), (92, 93, 95), (95, 93, 94), (96, 42, 45), (45, 97, 96), (98, 99, 101), (101, 99, 100), (102, 103, 105), (105, 103, 104), (106, 107, 109), (109, 107, 108), (110, 111, 112), (112, 113, 110), (114, 115, 117), (117, 115, 116), (118, 119, 121), (121, 119, 120), (121, 120, 123), (123, 120, 122), (124, 125, 127), (127, 125, 126), (123, 122, 28), (28, 128, 123), (129, 107, 131), (131, 107, 130), (132, 133, 118), (118, 133, 119), (134, 135, 136), (136, 135, 69), (137, 138, 134), (134, 138, 135), (139, 140, 142), (142, 140, 141), (143, 144, 146), (146, 144, 145), (147, 148, 150), (150, 148, 149), (151, 152, 154), (154, 152, 153), (155, 156, 157), (157, 158, 155), (159, 160, 162), (162, 160, 161), (160, 163, 161), (161, 163, 164), (156, 165, 166), (166, 157, 156), (167, 168, 169), (169, 170, 167), (148, 171, 149), (149, 171, 172), (171, 173, 172), (172, 173, 174), (175, 176, 178), (178, 176, 177), (165, 179, 180), (180, 166, 165), (163, 181, 182), (182, 164, 163), (183, 147, 184), (184, 147, 150), (185, 186, 188), (188, 186, 187), (189, 155, 190), (190, 155, 158), (191, 159, 162), (162, 192, 191), (193, 183, 194), (194, 183, 184), (195, 196, 198), (198, 196, 197), (5, 189, 6), (6, 189, 190), (199, 191, 2), (2, 191, 192), (181, 200, 25), (25, 182, 181), (201, 202, 138), (138, 203, 201), (204, 205, 207), (207, 205, 206), (173, 208, 209), (209, 174, 173), (210, 211, 213), (213, 211, 212), (214, 215, 216), (216, 217, 214), (218, 219, 221), (221, 219, 220), (222, 223, 225), (225, 223, 224), (226, 227, 229), (229, 227, 228), (21, 20, 230), (230, 231, 21), (232, 233, 234), (234, 235, 232), (236, 237, 239), (239, 237, 238), (240, 241, 243), (243, 241, 242), (244, 245, 236), (236, 245, 237), (246, 247, 248), (248, 249, 246), (229, 228, 250), (250, 251, 229), (251, 250, 252), (252, 253, 251), (254, 255, 257), (257, 255, 256), (258, 259, 261), (261, 259, 260), (253, 252, 244), (244, 252, 245), (262, 263, 265), (265, 263, 264), (266, 267, 268), (268, 269, 266), (270, 271, 272), (272, 273, 270), (274, 275, 276), (276, 277, 274), (278, 279, 281), (281, 279, 280), (282, 283, 284), (284, 285, 282), (286, 287, 288), (288, 289, 286), (290, 291, 293), (293, 291, 292), (293, 292, 295), (295, 292, 294), (296, 297, 298), (298, 299, 296), (300, 301, 303), (303, 301, 302), (304, 305, 307), (307, 305, 306), (308, 309, 310), (310, 311, 308), (295, 294, 313), (313, 294, 312), (314, 315, 317), (317, 315, 316), (318, 319, 321), (321, 319, 320), (322, 323, 324), (324, 325, 322), (326, 327, 329), (329, 327, 328), (330, 331, 333), (333, 331, 332), (22, 334, 30), (30, 334, 335), (21, 206, 22), (22, 206, 334), (209, 208, 330), (330, 208, 331), (336, 337, 339), (339, 337, 338), (340, 341, 343), (343, 341, 342), (344, 345, 347), (347, 345, 346), (206, 205, 348), (348, 334, 206), (334, 348, 349), (349, 335, 334), (350, 351, 353), (353, 351, 352), (354, 355, 357), (357, 355, 356), (358, 359, 32), (32, 359, 33), (360, 361, 350), (350, 361, 351), (362, 363, 358), (358, 363, 359), (364, 365, 362), (362, 365, 363), (366, 367, 368), (368, 369, 366), (370, 371, 373), (373, 371, 372), (374, 375, 377), (377, 375, 376), (378, 379, 374), (374, 379, 375), (380, 381, 379), (379, 378, 380), (377, 376, 383), (383, 376, 382), (383, 382, 385), (385, 382, 384), (17, 16, 381), (381, 380, 17), (386, 387, 388), (388, 389, 386), (390, 391, 393), (393, 391, 392), (394, 395, 396), (396, 397, 394), (206, 21, 231), (231, 207, 206), (398, 399, 401), (401, 399, 400), (402, 403, 404), (404, 405, 402), (406, 407, 408), (408, 409, 406), (410, 318, 321), (321, 52, 410), (411, 412, 312), (312, 412, 313), (227, 226, 411), (411, 226, 412), (413, 414, 238), (238, 414, 239), (415, 416, 417), (417, 418, 415), (419, 420, 422), (422, 420, 421), (423, 424, 426), (426, 424, 425), (427, 428, 430), (430, 428, 429), (138, 137, 431), (431, 203, 138), (25, 24, 432), (432, 182, 25), (192, 433, 2), (2, 433, 3), (434, 435, 437), (437, 435, 436), (162, 438, 192), (192, 438, 433), (439, 440, 435), (435, 434, 439), (182, 432, 441), (441, 164, 182), (203, 431, 442), (442, 443, 203), (443, 442, 445), (445, 442, 444), (164, 441, 446), (446, 161, 164), (161, 446, 438), (438, 162, 161), (445, 444, 439), (439, 444, 440), (138, 202, 447), (447, 135, 138), (135, 447, 66), (66, 69, 135), (448, 449, 451), (451, 449, 450), (107, 106, 130), (130, 106, 452), (122, 453, 28), (28, 453, 29), (454, 455, 133), (133, 455, 456), (120, 457, 122), (122, 457, 453), (119, 458, 120), (120, 458, 457), (115, 459, 460), (460, 116, 115), (461, 462, 463), (463, 464, 461), (107, 129, 465), (465, 108, 107), (45, 466, 97), (97, 466, 467), (97, 467, 68), (68, 467, 468), (49, 469, 470), (470, 44, 49), (68, 468, 69), (69, 468, 136), (115, 114, 471), (471, 48, 115), (472, 470, 473), (473, 474, 472), (26, 475, 128), (128, 28, 26), (25, 200, 475), (475, 26, 25), (476, 477, 478), (478, 479, 476), (437, 436, 481), (481, 436, 480), (1, 482, 199), (199, 2, 1), (483, 484, 486), (486, 484, 485), (487, 488, 490), (490, 488, 489), (491, 492, 494), (494, 492, 493), (495, 496, 497), (498, 499, 500), (500, 501, 498), (502, 503, 504), (505, 506, 508), (508, 506, 507), (509, 510, 512), (512, 510, 511), (513, 514, 516), (516, 514, 515), (517, 518, 520), (520, 518, 519), (471, 469, 48), (48, 469, 49), (452, 455, 454), (454, 130, 452), (321, 521, 52), (52, 521, 53), (522, 361, 360), (360, 523, 522), (320, 524, 321), (321, 524, 521), (316, 301, 300), (300, 317, 316), (130, 454, 525), (525, 131, 130), (526, 527, 529), (529, 527, 528), (51, 530, 52), (52, 530, 410), (47, 459, 48), (48, 459, 115), (531, 532, 534), (534, 532, 533), (535, 536, 537), (537, 538, 535), (539, 540, 542), (542, 540, 541), (543, 544, 546), (546, 544, 545), (547, 548, 550), (550, 548, 549), (551, 547, 552), (552, 547, 550), (553, 551, 554), (554, 551, 552), (555, 556, 558), (558, 556, 557), (559, 560, 561), (561, 562, 559), (563, 564, 566), (566, 564, 565), (567, 568, 569), (569, 570, 567), (571, 572, 573), (573, 574, 571), (572, 559, 573), (573, 559, 562), (575, 576, 578), (578, 576, 577), (579, 580, 581), (581, 582, 579), (583, 584, 585), (585, 586, 583), (587, 588, 590), (590, 588, 589), (591, 592, 594), (594, 592, 593), (595, 509, 512), (512, 596, 595), (592, 597, 593), (593, 597, 598), (597, 599, 598), (598, 599, 600), (599, 595, 596), (596, 600, 599), (601, 602, 591), (591, 594, 601), (603, 604, 605), (605, 606, 603), (607, 608, 587), (587, 590, 607), (609, 610, 612), (612, 610, 611), (589, 588, 613), (613, 614, 589), (615, 616, 618), (618, 616, 617), (619, 620, 622), (622, 620, 621), (608, 607, 624), (624, 607, 623), (625, 626, 611), (611, 626, 612), (602, 601, 625), (625, 601, 626), (627, 628, 630), (630, 628, 629), (631, 632, 634), (634, 632, 633), (635, 636, 637), (637, 638, 635), (639, 640, 642), (642, 640, 641), (643, 644, 646), (646, 644, 645), (647, 648, 650), (650, 648, 649), (651, 652, 654), (654, 652, 653), (652, 643, 653), (653, 643, 646), (655, 656, 657), (657, 658, 655), (659, 660, 661), (661, 662, 659), (663, 664, 666), (666, 664, 665), (667, 668, 670), (670, 668, 669), (668, 671, 669), (669, 671, 672), (673, 674, 675), (675, 676, 673), (677, 678, 680), (680, 678, 679), (681, 667, 682), (682, 667, 670), (683, 684, 685), (685, 686, 683), (687, 688, 689), (689, 690, 687), (519, 691, 520), (520, 691, 692), (691, 693, 692), (692, 693, 694), (695, 687, 690), (690, 696, 695), (697, 695, 696), (696, 698, 697), (693, 697, 698), (698, 694, 693), (689, 688, 699), (699, 700, 689), (700, 699, 701), (701, 702, 700), (685, 684, 703), (703, 704, 685), (705, 706, 707), (707, 708, 705), (709, 705, 710), (710, 705, 708), (711, 712, 713), (713, 714, 711), (701, 709, 702), (702, 709, 710), (715, 683, 686), (686, 716, 715), (706, 717, 718), (718, 707, 706), (719, 720, 721), (721, 722, 719), (723, 724, 726), (726, 724, 725), (727, 728, 729), (729, 730, 727), (731, 732, 734), (734, 732, 733), (30, 335, 53), (53, 521, 30), (735, 736, 737), (737, 738, 735), (739, 740, 742), (742, 740, 741), (743, 744, 746), (746, 744, 745), (747, 748, 750), (750, 748, 749), (751, 752, 207), (207, 231, 751), (753, 754, 755), (756, 757, 759), (759, 757, 758), (760, 761, 762), (762, 763, 760), (764, 765, 766), (767, 768, 770), (770, 768, 769), (771, 772, 774), (774, 772, 773), (775, 776, 777), (778, 779, 781), (781, 779, 780), (782, 783, 784), (784, 785, 782), (786, 787, 788), (789, 790, 792), (792, 790, 791), (793, 794, 795), (795, 796, 793), (797, 798, 800), (800, 798, 799), (801, 802, 804), (804, 802, 803), (805, 806, 808), (808, 806, 807), (809, 810, 811), (811, 812, 809), (813, 814, 816), (816, 814, 815), (817, 818, 820), (820, 818, 819), (821, 822, 823), (823, 824, 821), (825, 826, 828), (828, 826, 827), (829, 830, 832), (832, 830, 831), (833, 834, 836), (836, 834, 835), (837, 838, 840), (840, 838, 839), (841, 842, 844), (844, 842, 843), (845, 846, 848), (848, 846, 847), (849, 850, 851), (851, 852, 849), (853, 854, 856), (856, 854, 855)])
_uv = me_mesh0.uv_layers.new(name='UVMap')
_uv.uv.foreach_set('vector', [0.06198, 0.546, 0.05209, 0.5051, 0.1831, 0.5051, 0.1831, 0.5051, 0.1831, 0.546, 0.06198, 0.546, 0.06246, 0.7754, 0.1833, 0.7752, 0.1833, 0.8159, 0.1833, 0.8159, 0.05266, 0.8162, 0.06246, 0.7754, 0.9118, 0.02683, 0.9197, 0.02307, 0.9238, 0.06804, 0.9238, 0.06804, 0.9118, 0.06804, 0.9118, 0.02683, 0.06246, 0.7754, 0.06134, 0.762, 0.1832, 0.7618, 0.1832, 0.7618, 0.1833, 0.7752, 0.06246, 0.7754, 0.3237, 0.7749, 0.3236, 0.7616, 0.6517, 0.761, 0.6517, 0.761, 0.6517, 0.7744, 0.3237, 0.7749, 0.9118, 0.111, 0.9237, 0.111, 0.9237, 0.2113, 0.9237, 0.2113, 0.9118, 0.2113, 0.9118, 0.111, 0.3239, 0.546, 0.3239, 0.5051, 0.6529, 0.546, 0.6529, 0.546, 0.3239, 0.5051, 0.6529, 0.5051, 0.6529, 0.546, 0.6529, 0.5051, 0.7128, 0.546, 0.7128, 0.546, 0.6529, 0.5051, 0.7128, 0.5051, 0.9118, 0.2113, 0.9237, 0.2113, 0.9118, 0.2296, 0.9118, 0.2296, 0.9237, 0.2113, 0.9238, 0.2296, 0.6517, 0.7744, 0.6517, 0.761, 0.7115, 0.7743, 0.7115, 0.7743, 0.6517, 0.761, 0.7115, 0.7609, 0.7875, 0.546, 0.8068, 0.546, 0.8068, 0.5594, 0.8068, 0.5594, 0.7875, 0.5594, 0.7875, 0.546, 0.9822, 0.2524, 0.9822, 0.2583, 0.9706, 0.2524, 0.9706, 0.2524, 0.9822, 0.2583, 0.9706, 0.2583, 0.786, 0.7741, 0.8052, 0.7741, 0.7861, 0.8149, 0.7861, 0.8149, 0.8052, 0.7741, 0.8053, 0.8149, 0.8158, 0.7741, 0.8283, 0.7741, 0.8158, 0.8149, 0.8158, 0.8149, 0.8283, 0.7741, 0.8284, 0.8148, 0.9822, 0.2615, 0.9822, 0.2653, 0.9711, 0.2659, 0.9711, 0.2659, 0.9706, 0.2615, 0.9822, 0.2615, 0.8174, 0.546, 0.83, 0.546, 0.8174, 0.5594, 0.8174, 0.5594, 0.83, 0.546, 0.8317, 0.5594, 0.7128, 0.546, 0.7248, 0.546, 0.7248, 0.5594, 0.7248, 0.5594, 0.7128, 0.5594, 0.7128, 0.546, 0.9822, 0.2296, 0.9822, 0.2333, 0.9706, 0.2296, 0.9706, 0.2296, 0.9822, 0.2333, 0.9706, 0.2333, 0.7115, 0.7743, 0.7234, 0.7742, 0.7235, 0.815, 0.7235, 0.815, 0.7116, 0.815, 0.7115, 0.7743, 0.8052, 0.7741, 0.8158, 0.7741, 0.8053, 0.8149, 0.8053, 0.8149, 0.8158, 0.7741, 0.8158, 0.8149, 0.9822, 0.2583, 0.9822, 0.2615, 0.9706, 0.2615, 0.9706, 0.2615, 0.9706, 0.2583, 0.9822, 0.2583, 0.8068, 0.546, 0.8174, 0.546, 0.8068, 0.5594, 0.8068, 0.5594, 0.8174, 0.546, 0.8174, 0.5594, 0.7234, 0.7742, 0.7433, 0.7742, 0.7433, 0.815, 0.7433, 0.815, 0.7235, 0.815, 0.7234, 0.7742, 0.9822, 0.2333, 0.9822, 0.2393, 0.9706, 0.2333, 0.9706, 0.2333, 0.9822, 0.2393, 0.9706, 0.2393, 0.7248, 0.546, 0.7447, 0.546, 0.7447, 0.5594, 0.7447, 0.5594, 0.7248, 0.5594, 0.7248, 0.546, 0.7447, 0.546, 0.7875, 0.546, 0.7875, 0.5594, 0.7875, 0.5594, 0.7447, 0.5594, 0.7447, 0.546, 0.9822, 0.2393, 0.9822, 0.2524, 0.9706, 0.2393, 0.9706, 0.2393, 0.9822, 0.2524, 0.9706, 0.2524, 0.7433, 0.7742, 0.786, 0.7741, 0.7861, 0.8149, 0.7861, 0.8149, 0.7433, 0.815, 0.7433, 0.7742, 0.9191, 0.7739, 0.933, 0.7605, 0.9342, 0.7774, 0.9342, 0.7774, 0.933, 0.7605, 0.9481, 0.7773, 0.9118, 0.2931, 0.9197, 0.2974, 0.9118, 0.3034, 0.9118, 0.3034, 0.9197, 0.2974, 0.9197, 0.3076, 0.921, 0.546, 0.921, 0.5051, 0.9361, 0.5425, 0.9361, 0.5425, 0.921, 0.5051, 0.9412, 0.5051, 0.953, 0.9479, 0.9393, 0.8146, 0.9532, 0.8146, 0.9532, 0.8146, 0.9669, 0.9479, 0.953, 0.9479, 0.9195, 0.9868, 0.9192, 0.8147, 0.953, 0.9479, 0.953, 0.9479, 0.9192, 0.8147, 0.9393, 0.8146, 0.7875, 0.3884, 0.7875, 0.5051, 0.7447, 0.3884, 0.7447, 0.3884, 0.7875, 0.5051, 0.7447, 0.5051, 0.7447, 0.3884, 0.7447, 0.5051, 0.7248, 0.3884, 0.7248, 0.3884, 0.7447, 0.5051, 0.7248, 0.5051, 0.8174, 0.38, 0.8174, 0.5051, 0.8068, 0.3884, 0.8068, 0.3884, 0.8174, 0.5051, 0.8068, 0.5051, 0.7248, 0.3884, 0.7248, 0.5051, 0.7128, 0.5051, 0.7128, 0.5051, 0.7128, 0.3848, 0.7248, 0.3884, 0.921, 0.3326, 0.921, 0.5051, 0.83, 0.3326, 0.83, 0.3326, 0.921, 0.5051, 0.83, 0.5051, 0.8068, 0.3884, 0.8068, 0.5051, 0.7875, 0.3884, 0.7875, 0.3884, 0.8068, 0.5051, 0.7875, 0.5051, 0.6521, 0.9872, 0.6518, 0.8151, 0.7118, 0.935, 0.7118, 0.935, 0.6518, 0.8151, 0.7116, 0.815, 0.324, 0.9878, 0.3237, 0.8157, 0.6521, 0.9872, 0.6521, 0.9872, 0.3237, 0.8157, 0.6518, 0.8151, 0.9626, 0.7685, 0.9765, 0.7491, 0.9823, 0.7685, 0.9823, 0.7685, 0.9765, 0.7491, 0.9928, 0.7491, 0.009916, 0.01271, 0.03839, 0.01271, 0.009916, 0.05295, 0.009916, 0.05295, 0.03839, 0.01271, 0.03839, 0.05295, 0.2134, 0.546, 0.2576, 0.546, 0.2134, 0.5594, 0.2134, 0.5594, 0.2576, 0.546, 0.2576, 0.5594, 0.9822, 0.07726, 0.9822, 0.09075, 0.9706, 0.07726, 0.9706, 0.07726, 0.9822, 0.09075, 0.9706, 0.09075, 0.2134, 0.7751, 0.2575, 0.775, 0.2576, 0.8158, 0.2576, 0.8158, 0.2135, 0.8159, 0.2134, 0.7751, 0.2134, 0.3909, 0.2576, 0.3909, 0.2134, 0.5051, 0.2134, 0.5051, 0.2576, 0.3909, 0.2576, 0.5051, 0.2576, 0.3909, 0.2785, 0.3909, 0.2576, 0.5051, 0.2576, 0.5051, 0.2785, 0.3909, 0.2785, 0.5051, 0.2575, 0.775, 0.2784, 0.775, 0.2785, 0.8158, 0.2785, 0.8158, 0.2576, 0.8158, 0.2575, 0.775, 0.9822, 0.09075, 0.9822, 0.09714, 0.9706, 0.09714, 0.9706, 0.09714, 0.9706, 0.09075, 0.9822, 0.09075, 0.2576, 0.546, 0.2785, 0.546, 0.2576, 0.5594, 0.2576, 0.5594, 0.2785, 0.546, 0.2785, 0.5594, 0.2785, 0.546, 0.289, 0.546, 0.2785, 0.5594, 0.2785, 0.5594, 0.289, 0.546, 0.289, 0.5594, 0.9822, 0.09714, 0.9822, 0.1003, 0.9706, 0.09714, 0.9706, 0.09714, 0.9822, 0.1003, 0.9706, 0.1003, 0.2784, 0.775, 0.2889, 0.775, 0.2889, 0.8158, 0.2889, 0.8158, 0.2785, 0.8158, 0.2784, 0.775, 0.2785, 0.3909, 0.289, 0.3848, 0.289, 0.5051, 0.289, 0.5051, 0.2785, 0.5051, 0.2785, 0.3909, 0.1936, 0.546, 0.2134, 0.546, 0.1936, 0.5594, 0.1936, 0.5594, 0.2134, 0.546, 0.2134, 0.5594, 0.9822, 0.07123, 0.9822, 0.07726, 0.9706, 0.07123, 0.9706, 0.07123, 0.9822, 0.07726, 0.9706, 0.07726, 0.1937, 0.7751, 0.2134, 0.7751, 0.1938, 0.8159, 0.1938, 0.8159, 0.2134, 0.7751, 0.2135, 0.8159, 0.1936, 0.3909, 0.2134, 0.3909, 0.2134, 0.5051, 0.2134, 0.5051, 0.1936, 0.5051, 0.1936, 0.3909, 0.1831, 0.546, 0.1936, 0.546, 0.1831, 0.5594, 0.1831, 0.5594, 0.1936, 0.546, 0.1936, 0.5594, 0.9822, 0.06804, 0.9822, 0.07123, 0.9706, 0.06804, 0.9706, 0.06804, 0.9822, 0.07123, 0.9706, 0.07123, 0.1833, 0.7752, 0.1937, 0.7751, 0.1833, 0.8159, 0.1833, 0.8159, 0.1937, 0.7751, 0.1938, 0.8159, 0.1831, 0.3833, 0.1936, 0.3909, 0.1831, 0.5051, 0.1831, 0.5051, 0.1936, 0.3909, 0.1936, 0.5051, 0.289, 0.3848, 0.3239, 0.3326, 0.3239, 0.5051, 0.3239, 0.5051, 0.289, 0.5051, 0.289, 0.3848, 0.2889, 0.775, 0.3237, 0.7749, 0.3237, 0.8157, 0.3237, 0.8157, 0.2889, 0.8158, 0.2889, 0.775, 0.9822, 0.1003, 0.9822, 0.111, 0.9706, 0.1003, 0.9706, 0.1003, 0.9822, 0.111, 0.9706, 0.111, 0.289, 0.546, 0.3239, 0.546, 0.3239, 0.5594, 0.3239, 0.5594, 0.289, 0.5594, 0.289, 0.546, 0.03897, 0.5488, 0.02664, 0.5693, 0.01668, 0.5488, 0.01668, 0.5488, 0.02664, 0.5693, 0.00435, 0.5694, 0.3328, 0.06638, 0.3328, 0.01274, 0.3599, 0.01274, 0.3599, 0.01274, 0.3599, 0.06638, 0.3328, 0.06638, 0.6113, 0.01274, 0.64, 0.01274, 0.6113, 0.06638, 0.6113, 0.06638, 0.64, 0.01274, 0.64, 0.06638, 0.02664, 0.5693, 0.02664, 0.7491, 0.00435, 0.5694, 0.00435, 0.5694, 0.02664, 0.7491, 0.004351, 0.7491, 0.3223, 0.5684, 0.3242, 0.75, 0.2871, 0.5684, 0.2871, 0.5684, 0.3242, 0.75, 0.291, 0.75, 0.9237, 0.111, 0.9118, 0.111, 0.9118, 0.1003, 0.9118, 0.1003, 0.9237, 0.1003, 0.9237, 0.111, 0.9237, 0.07123, 0.9118, 0.07123, 0.9118, 0.06804, 0.9118, 0.06804, 0.9238, 0.06804, 0.9237, 0.07123, 0.1914, 0.5684, 0.1953, 0.75, 0.1816, 0.5684, 0.1816, 0.5684, 0.1953, 0.75, 0.1836, 0.75, 0.9237, 0.07726, 0.9118, 0.07726, 0.9237, 0.07123, 0.9237, 0.07123, 0.9118, 0.07726, 0.9118, 0.07123, 0.2109, 0.5684, 0.2129, 0.75, 0.1914, 0.5684, 0.1914, 0.5684, 0.2129, 0.75, 0.1953, 0.75, 0.9237, 0.1003, 0.9118, 0.1003, 0.9118, 0.09714, 0.9118, 0.09714, 0.9238, 0.09714, 0.9237, 0.1003, 0.2871, 0.5684, 0.291, 0.75, 0.2793, 0.75, 0.2793, 0.75, 0.2773, 0.5684, 0.2871, 0.5684, 0.2773, 0.5684, 0.2793, 0.75, 0.2578, 0.75, 0.2578, 0.75, 0.2559, 0.5684, 0.2773, 0.5684, 0.9238, 0.09714, 0.9118, 0.09714, 0.9237, 0.09075, 0.9237, 0.09075, 0.9118, 0.09714, 0.9118, 0.09075, 0.9237, 0.09075, 0.9118, 0.09075, 0.9237, 0.07726, 0.9237, 0.07726, 0.9118, 0.09075, 0.9118, 0.07726, 0.2559, 0.5684, 0.2578, 0.75, 0.2109, 0.5684, 0.2109, 0.5684, 0.2578, 0.75, 0.2129, 0.75, 0.03839, 0.01271, 0.2873, 0.01271, 0.03839, 0.05295, 0.03839, 0.05295, 0.2873, 0.01271, 0.2873, 0.05296, 0.9197, 0.3076, 0.9746, 0.3076, 0.9746, 0.3126, 0.9746, 0.3126, 0.9197, 0.3126, 0.9197, 0.3076, 0.9765, 0.5693, 0.9626, 0.5488, 0.9823, 0.5488, 0.9823, 0.5488, 0.9928, 0.5693, 0.9765, 0.5693, 0.95, 0.5425, 0.9361, 0.5425, 0.9412, 0.5051, 0.9412, 0.5051, 0.9551, 0.5051, 0.95, 0.5425, 0.9197, 0.2974, 0.9746, 0.2974, 0.9197, 0.3076, 0.9197, 0.3076, 0.9746, 0.2974, 0.9746, 0.3076, 0.9349, 0.5594, 0.921, 0.546, 0.9361, 0.5425, 0.9361, 0.5425, 0.95, 0.5425, 0.9349, 0.5594, 0.9237, 0.2524, 0.9118, 0.2524, 0.9118, 0.2393, 0.9118, 0.2393, 0.9237, 0.2393, 0.9237, 0.2524, 0.7891, 0.5664, 0.7891, 0.7461, 0.7461, 0.5664, 0.7461, 0.5664, 0.7891, 0.7461, 0.7461, 0.7461, 0.7461, 0.5664, 0.7461, 0.7461, 0.7285, 0.5664, 0.7285, 0.5664, 0.7461, 0.7461, 0.7285, 0.7461, 0.9237, 0.2393, 0.9118, 0.2393, 0.9118, 0.2333, 0.9118, 0.2333, 0.9238, 0.2333, 0.9237, 0.2393, 0.8203, 0.5664, 0.8203, 0.7461, 0.8105, 0.5664, 0.8105, 0.5664, 0.8203, 0.7461, 0.8105, 0.7461, 0.9238, 0.2615, 0.9118, 0.2615, 0.9237, 0.2583, 0.9237, 0.2583, 0.9118, 0.2615, 0.9118, 0.2583, 0.9238, 0.2333, 0.9118, 0.2333, 0.9118, 0.2296, 0.9118, 0.2296, 0.9238, 0.2296, 0.9238, 0.2333, 0.7285, 0.5664, 0.7285, 0.7461, 0.7148, 0.5664, 0.7148, 0.5664, 0.7285, 0.7461, 0.7148, 0.7461, 0.9375, 0.5664, 0.9375, 0.75, 0.834, 0.5664, 0.834, 0.5664, 0.9375, 0.75, 0.834, 0.7461, 0.9197, 0.2974, 0.9118, 0.2931, 0.9233, 0.2659, 0.9233, 0.2659, 0.9118, 0.2931, 0.9118, 0.2653, 0.9237, 0.2583, 0.9118, 0.2583, 0.9118, 0.2524, 0.9118, 0.2524, 0.9237, 0.2524, 0.9237, 0.2583, 0.8105, 0.5664, 0.8105, 0.7461, 0.7891, 0.5664, 0.7891, 0.5664, 0.8105, 0.7461, 0.7891, 0.7461, 0.6529, 0.5594, 0.6529, 0.546, 0.7128, 0.5594, 0.7128, 0.5594, 0.6529, 0.546, 0.7128, 0.546, 0.9237, 0.2113, 0.9706, 0.2113, 0.9238, 0.2296, 0.9238, 0.2296, 0.9706, 0.2113, 0.9706, 0.2296, 0.9237, 0.111, 0.9706, 0.111, 0.9237, 0.2113, 0.9237, 0.2113, 0.9706, 0.111, 0.9706, 0.2113, 0.3239, 0.5594, 0.3239, 0.546, 0.6529, 0.5594, 0.6529, 0.5594, 0.3239, 0.546, 0.6529, 0.546, 0.06088, 0.5594, 0.06198, 0.546, 0.1831, 0.5594, 0.1831, 0.5594, 0.06198, 0.546, 0.1831, 0.546, 0.9197, 0.02307, 0.9746, 0.02307, 0.9238, 0.06804, 0.9238, 0.06804, 0.9746, 0.02307, 0.9706, 0.06804, 0.9746, 0.02307, 0.9822, 0.02683, 0.9706, 0.06804, 0.9706, 0.06804, 0.9822, 0.02683, 0.9822, 0.06804, 0.9706, 0.111, 0.9822, 0.111, 0.9822, 0.2113, 0.9822, 0.2113, 0.9706, 0.2113, 0.9706, 0.111, 0.9706, 0.2113, 0.9822, 0.2113, 0.9822, 0.2296, 0.9822, 0.2296, 0.9706, 0.2296, 0.9706, 0.2113, 0.8052, 0.7608, 0.8052, 0.7741, 0.786, 0.7608, 0.786, 0.7608, 0.8052, 0.7741, 0.786, 0.7741, 0.933, 0.7605, 0.9191, 0.7739, 0.83, 0.7607, 0.83, 0.7607, 0.9191, 0.7739, 0.8283, 0.7741, 0.7234, 0.7609, 0.7234, 0.7742, 0.7115, 0.7609, 0.7115, 0.7609, 0.7234, 0.7742, 0.7115, 0.7743, 0.8157, 0.7607, 0.8158, 0.7741, 0.8052, 0.7608, 0.8052, 0.7608, 0.8158, 0.7741, 0.8052, 0.7741, 0.7432, 0.7609, 0.7433, 0.7742, 0.7234, 0.7609, 0.7234, 0.7609, 0.7433, 0.7742, 0.7234, 0.7742, 0.786, 0.7608, 0.786, 0.7741, 0.7432, 0.7609, 0.7432, 0.7609, 0.786, 0.7741, 0.7433, 0.7742, 0.9746, 0.2974, 0.9822, 0.2931, 0.9822, 0.3034, 0.9822, 0.3034, 0.9746, 0.3076, 0.9746, 0.2974, 0.2873, 0.01271, 0.3141, 0.01271, 0.2873, 0.05296, 0.2873, 0.05296, 0.3141, 0.01271, 0.3141, 0.05296, 0.2575, 0.7617, 0.2575, 0.775, 0.2134, 0.7618, 0.2134, 0.7618, 0.2575, 0.775, 0.2134, 0.7751, 0.2784, 0.7617, 0.2784, 0.775, 0.2575, 0.7617, 0.2575, 0.7617, 0.2784, 0.775, 0.2575, 0.775, 0.2888, 0.7616, 0.2889, 0.775, 0.2784, 0.775, 0.2784, 0.775, 0.2784, 0.7617, 0.2888, 0.7616, 0.2134, 0.7618, 0.2134, 0.7751, 0.1937, 0.7618, 0.1937, 0.7618, 0.2134, 0.7751, 0.1937, 0.7751, 0.1937, 0.7618, 0.1937, 0.7751, 0.1832, 0.7618, 0.1832, 0.7618, 0.1937, 0.7751, 0.1833, 0.7752, 0.3236, 0.7616, 0.3237, 0.7749, 0.2889, 0.775, 0.2889, 0.775, 0.2888, 0.7616, 0.3236, 0.7616, 0.02664, 0.7491, 0.03897, 0.7685, 0.01668, 0.7685, 0.01668, 0.7685, 0.004351, 0.7491, 0.02664, 0.7491, 0.3599, 0.01274, 0.6113, 0.01274, 0.3599, 0.06638, 0.3599, 0.06638, 0.6113, 0.01274, 0.6113, 0.06638, 0.9746, 0.02307, 0.9197, 0.02307, 0.9197, 0.01627, 0.9197, 0.01627, 0.9746, 0.01627, 0.9746, 0.02307, 0.9706, 0.111, 0.9237, 0.111, 0.9237, 0.1003, 0.9237, 0.1003, 0.9706, 0.1003, 0.9706, 0.111, 0.9765, 0.7491, 0.9765, 0.5693, 0.9928, 0.7491, 0.9928, 0.7491, 0.9765, 0.5693, 0.9928, 0.5693, 0.2873, 0.2896, 0.0384, 0.2896, 0.0384, 0.2378, 0.0384, 0.2378, 0.2873, 0.2378, 0.2873, 0.2896, 0.2873, 0.3129, 0.03839, 0.3129, 0.0384, 0.2896, 0.0384, 0.2896, 0.2873, 0.2896, 0.2873, 0.3129, 0.9746, 0.2974, 0.9197, 0.2974, 0.9233, 0.2659, 0.9233, 0.2659, 0.9711, 0.2659, 0.9746, 0.2974, 0.6543, 0.7461, 0.6543, 0.5664, 0.7148, 0.7461, 0.7148, 0.7461, 0.6543, 0.5664, 0.7148, 0.5664, 0.3242, 0.75, 0.3223, 0.5684, 0.6543, 0.7461, 0.6543, 0.7461, 0.3223, 0.5684, 0.6543, 0.5664, 0.06055, 0.752, 0.05664, 0.5684, 0.1836, 0.75, 0.1836, 0.75, 0.05664, 0.5684, 0.1816, 0.5684, 0.0384, 0.2378, 0.0384, 0.05295, 0.2873, 0.05296, 0.2873, 0.05296, 0.2873, 0.2378, 0.0384, 0.2378, 0.05266, 0.8162, 0.04884, 0.9369, 0.04036, 0.8162, 0.04036, 0.8162, 0.04884, 0.9369, 0.03653, 0.937, 0.3599, 0.2356, 0.3599, 0.06629, 0.6113, 0.2356, 0.6113, 0.2356, 0.3599, 0.06629, 0.6113, 0.06629, 0.9412, 0.5051, 0.9547, 0.3715, 0.9551, 0.5051, 0.9551, 0.5051, 0.9547, 0.3715, 0.9686, 0.3715, 0.3237, 0.8157, 0.324, 0.9878, 0.2891, 0.9357, 0.2891, 0.9357, 0.2889, 0.8158, 0.3237, 0.8157, 0.3239, 0.5051, 0.3239, 0.546, 0.289, 0.546, 0.289, 0.546, 0.289, 0.5051, 0.3239, 0.5051, 0.1936, 0.5051, 0.1936, 0.546, 0.1831, 0.5051, 0.1831, 0.5051, 0.1936, 0.546, 0.1831, 0.546, 0.1938, 0.8159, 0.194, 0.9298, 0.1833, 0.8159, 0.1833, 0.8159, 0.194, 0.9298, 0.1836, 0.9374, 0.2134, 0.5051, 0.2134, 0.546, 0.1936, 0.5051, 0.1936, 0.5051, 0.2134, 0.546, 0.1936, 0.546, 0.2135, 0.8159, 0.2137, 0.9298, 0.194, 0.9298, 0.194, 0.9298, 0.1938, 0.8159, 0.2135, 0.8159, 0.289, 0.5051, 0.289, 0.546, 0.2785, 0.546, 0.2785, 0.546, 0.2785, 0.5051, 0.289, 0.5051, 0.2889, 0.8158, 0.2891, 0.9357, 0.2787, 0.9297, 0.2787, 0.9297, 0.2785, 0.8158, 0.2889, 0.8158, 0.2785, 0.8158, 0.2787, 0.9297, 0.2576, 0.8158, 0.2576, 0.8158, 0.2787, 0.9297, 0.2578, 0.9297, 0.2785, 0.5051, 0.2785, 0.546, 0.2576, 0.546, 0.2576, 0.546, 0.2576, 0.5051, 0.2785, 0.5051, 0.2576, 0.5051, 0.2576, 0.546, 0.2134, 0.546, 0.2134, 0.546, 0.2134, 0.5051, 0.2576, 0.5051, 0.2576, 0.8158, 0.2578, 0.9297, 0.2135, 0.8159, 0.2135, 0.8159, 0.2578, 0.9297, 0.2137, 0.9298, 0.3237, 0.8157, 0.3237, 0.7749, 0.6517, 0.7744, 0.6517, 0.7744, 0.6518, 0.8151, 0.3237, 0.8157, 0.6518, 0.8151, 0.6517, 0.7744, 0.7115, 0.7743, 0.7115, 0.7743, 0.7116, 0.815, 0.6518, 0.8151, 0.8068, 0.5051, 0.8068, 0.546, 0.7875, 0.5051, 0.7875, 0.5051, 0.8068, 0.546, 0.7875, 0.546, 0.921, 0.5051, 0.921, 0.546, 0.83, 0.5051, 0.83, 0.5051, 0.921, 0.546, 0.83, 0.546, 0.7248, 0.5051, 0.7248, 0.546, 0.7128, 0.5051, 0.7128, 0.5051, 0.7248, 0.546, 0.7128, 0.546, 0.8174, 0.5051, 0.8174, 0.546, 0.8068, 0.5051, 0.8068, 0.5051, 0.8174, 0.546, 0.8068, 0.546, 0.7447, 0.5051, 0.7447, 0.546, 0.7248, 0.5051, 0.7248, 0.5051, 0.7447, 0.546, 0.7248, 0.546, 0.7875, 0.5051, 0.7875, 0.546, 0.7447, 0.5051, 0.7447, 0.5051, 0.7875, 0.546, 0.7447, 0.546, 0.9192, 0.8147, 0.9191, 0.7739, 0.9342, 0.7774, 0.9342, 0.7774, 0.9393, 0.8146, 0.9192, 0.8147, 0.9393, 0.8146, 0.9342, 0.7774, 0.9481, 0.7773, 0.9481, 0.7773, 0.9532, 0.8146, 0.9393, 0.8146, 0.921, 0.5051, 0.921, 0.3326, 0.9547, 0.3715, 0.9547, 0.3715, 0.9412, 0.5051, 0.921, 0.5051, 0.7861, 0.8149, 0.7863, 0.9314, 0.7433, 0.815, 0.7433, 0.815, 0.7863, 0.9314, 0.7435, 0.9314, 0.7433, 0.815, 0.7435, 0.9314, 0.7235, 0.815, 0.7235, 0.815, 0.7435, 0.9314, 0.7237, 0.9315, 0.8158, 0.8149, 0.816, 0.9396, 0.8055, 0.9313, 0.8055, 0.9313, 0.8053, 0.8149, 0.8158, 0.8149, 0.7235, 0.815, 0.7237, 0.9315, 0.7116, 0.815, 0.7116, 0.815, 0.7237, 0.9315, 0.7118, 0.935, 0.9192, 0.8147, 0.9195, 0.9868, 0.8287, 0.9869, 0.8287, 0.9869, 0.8284, 0.8148, 0.9192, 0.8147, 0.8053, 0.8149, 0.8055, 0.9313, 0.7863, 0.9314, 0.7863, 0.9314, 0.7861, 0.8149, 0.8053, 0.8149, 0.6529, 0.5051, 0.6529, 0.3326, 0.7128, 0.3848, 0.7128, 0.3848, 0.7128, 0.5051, 0.6529, 0.5051, 0.3239, 0.5051, 0.3239, 0.3326, 0.6529, 0.3326, 0.6529, 0.3326, 0.6529, 0.5051, 0.3239, 0.5051, 0.03974, 0.5051, 0.0357, 0.384, 0.04804, 0.384, 0.04804, 0.384, 0.05209, 0.5051, 0.03974, 0.5051, 0.1833, 0.8159, 0.1836, 0.9374, 0.05266, 0.8162, 0.05266, 0.8162, 0.1836, 0.9374, 0.04884, 0.9369, 0.05209, 0.5051, 0.04804, 0.384, 0.1831, 0.3833, 0.1831, 0.3833, 0.1831, 0.5051, 0.05209, 0.5051, 0.06246, 0.7754, 0.05266, 0.8162, 0.0502, 0.7755, 0.0502, 0.7755, 0.05266, 0.8162, 0.04036, 0.8162, 0.6113, 0.2356, 0.6113, 0.2925, 0.3599, 0.2356, 0.3599, 0.2356, 0.6113, 0.2925, 0.3599, 0.2925, 0.06198, 0.546, 0.04968, 0.5459, 0.05209, 0.5051, 0.05209, 0.5051, 0.04968, 0.5459, 0.03974, 0.5051, 0.06198, 0.546, 0.06088, 0.5594, 0.04968, 0.5459, 0.6113, 0.3114, 0.3599, 0.3114, 0.3599, 0.2925, 0.3599, 0.2925, 0.6113, 0.2925, 0.6113, 0.3114, 0.06246, 0.7754, 0.0502, 0.7755, 0.06134, 0.762, 0.04884, 0.9369, 0.1836, 0.9374, 0.04884, 0.9369, 0.04884, 0.9369, 0.1836, 0.9374, 0.1836, 0.9374, 0.1836, 0.9945, 0.04892, 0.9836, 0.1836, 0.9374, 0.1836, 0.9374, 0.04892, 0.9836, 0.04884, 0.9369, 0.1831, 0.3833, 0.04804, 0.384, 0.1831, 0.3833, 0.1831, 0.3833, 0.04804, 0.384, 0.04804, 0.384, 0.04804, 0.384, 0.04804, 0.3373, 0.1831, 0.3833, 0.1831, 0.3833, 0.04804, 0.3373, 0.1831, 0.3261, 0.8287, 0.9869, 0.816, 0.9396, 0.8284, 0.8148, 0.8284, 0.8148, 0.816, 0.9396, 0.8158, 0.8149, 0.83, 0.546, 0.8174, 0.546, 0.8174, 0.5051, 0.8174, 0.5051, 0.83, 0.5051, 0.83, 0.546, 0.9233, 0.2659, 0.9238, 0.2615, 0.9711, 0.2659, 0.9711, 0.2659, 0.9238, 0.2615, 0.9706, 0.2615, 0.8283, 0.7741, 0.8158, 0.7741, 0.8157, 0.7607, 0.8157, 0.7607, 0.83, 0.7607, 0.8283, 0.7741, 0.9118, 0.2653, 0.9118, 0.2615, 0.9233, 0.2659, 0.9233, 0.2659, 0.9118, 0.2615, 0.9238, 0.2615, 0.834, 0.7461, 0.8203, 0.7461, 0.8203, 0.5664, 0.8203, 0.5664, 0.834, 0.5664, 0.834, 0.7461, 0.83, 0.5051, 0.8174, 0.5051, 0.8174, 0.38, 0.8174, 0.38, 0.83, 0.3326, 0.83, 0.5051, 0.83, 0.546, 0.921, 0.546, 0.8317, 0.5594, 0.8317, 0.5594, 0.921, 0.546, 0.9349, 0.5594, 0.9822, 0.2653, 0.9822, 0.2931, 0.9711, 0.2659, 0.9711, 0.2659, 0.9822, 0.2931, 0.9746, 0.2974, 0.8283, 0.7741, 0.9191, 0.7739, 0.8284, 0.8148, 0.8284, 0.8148, 0.9191, 0.7739, 0.9192, 0.8147, 0.816, 0.9396, 0.8287, 0.9869, 0.816, 0.9396, 0.816, 0.9396, 0.8287, 0.9869, 0.8287, 0.9869, 0.8287, 0.9869, 0.9195, 0.9868, 0.9195, 0.9868, 0.9195, 0.9868, 0.8287, 0.9869, 0.8287, 0.9869, 0.2787, 0.9297, 0.2891, 0.9357, 0.2787, 0.9297, 0.2787, 0.9297, 0.2891, 0.9357, 0.2891, 0.9357, 0.1836, 0.9374, 0.194, 0.9298, 0.1836, 0.9374, 0.1836, 0.9374, 0.194, 0.9298, 0.194, 0.9298, 0.2578, 0.9297, 0.2787, 0.9297, 0.2578, 0.9297, 0.2578, 0.9297, 0.2787, 0.9297, 0.2787, 0.9297, 0.2137, 0.9298, 0.2578, 0.9297, 0.2137, 0.9298, 0.2137, 0.9298, 0.2578, 0.9297, 0.2578, 0.9297, 0.194, 0.9298, 0.2137, 0.9298, 0.194, 0.9298, 0.194, 0.9298, 0.2137, 0.9298, 0.2137, 0.9298, 0.2891, 0.9357, 0.324, 0.9878, 0.2891, 0.9357, 0.2891, 0.9357, 0.324, 0.9878, 0.324, 0.9878, 0.7863, 0.9314, 0.8055, 0.9313, 0.8055, 0.9313, 0.8055, 0.9313, 0.7863, 0.9314, 0.7863, 0.9314, 0.7118, 0.935, 0.7237, 0.9315, 0.7118, 0.935, 0.7118, 0.935, 0.7237, 0.9315, 0.7237, 0.9315, 0.8055, 0.9313, 0.816, 0.9396, 0.816, 0.9396, 0.816, 0.9396, 0.8055, 0.9313, 0.8055, 0.9313, 0.7237, 0.9315, 0.7435, 0.9314, 0.7435, 0.9314, 0.7435, 0.9314, 0.7237, 0.9315, 0.7237, 0.9315, 0.7435, 0.9314, 0.7863, 0.9314, 0.7435, 0.9314, 0.7435, 0.9314, 0.7863, 0.9314, 0.7863, 0.9314, 0.9195, 0.9868, 0.953, 0.9479, 0.9195, 0.9868, 0.9195, 0.9868, 0.953, 0.9479, 0.953, 0.9479, 0.0, 1.0, 0.0, 0.0, 1.0, 0.0, 1.0, 0.0, 1.0, 1.0, 0.0, 1.0, 0.324, 0.9878, 0.6521, 0.9872, 0.6521, 0.9872, 0.6521, 0.9872, 0.324, 0.9878, 0.324, 0.9878, 0.8287, 0.9933, 0.8161, 0.9934, 0.8287, 0.9869, 0.8287, 0.9869, 0.8161, 0.9934, 0.816, 0.9396, 0.2892, 0.9943, 0.2787, 0.9549, 0.2891, 0.9357, 0.2891, 0.9357, 0.2787, 0.9549, 0.2787, 0.9297, 0.194, 0.955, 0.1836, 0.9945, 0.1836, 0.9374, 0.1836, 0.9374, 0.194, 0.9298, 0.194, 0.955, 0.2787, 0.9549, 0.2578, 0.9457, 0.2787, 0.9297, 0.2787, 0.9297, 0.2578, 0.9457, 0.2578, 0.9297, 0.2578, 0.9457, 0.2137, 0.9457, 0.2578, 0.9297, 0.2578, 0.9297, 0.2137, 0.9457, 0.2137, 0.9298, 0.2137, 0.9457, 0.194, 0.955, 0.194, 0.9298, 0.194, 0.9298, 0.2137, 0.9298, 0.2137, 0.9457, 0.324, 0.9878, 0.324, 0.9942, 0.2892, 0.9943, 0.2892, 0.9943, 0.2891, 0.9357, 0.324, 0.9878, 0.8055, 0.9313, 0.8055, 0.9528, 0.7863, 0.9413, 0.7863, 0.9413, 0.7863, 0.9314, 0.8055, 0.9313, 0.9195, 0.9868, 0.9195, 0.9932, 0.8287, 0.9933, 0.8287, 0.9933, 0.8287, 0.9869, 0.9195, 0.9868, 0.7237, 0.9315, 0.7237, 0.953, 0.7118, 0.935, 0.7118, 0.935, 0.7237, 0.953, 0.7119, 0.9935, 0.816, 0.9396, 0.8161, 0.9934, 0.8055, 0.9528, 0.8055, 0.9528, 0.8055, 0.9313, 0.816, 0.9396, 0.7435, 0.9314, 0.7435, 0.9414, 0.7237, 0.9315, 0.7237, 0.9315, 0.7435, 0.9414, 0.7237, 0.953, 0.7863, 0.9314, 0.7863, 0.9413, 0.7435, 0.9314, 0.7435, 0.9314, 0.7863, 0.9413, 0.7435, 0.9414, 0.9195, 0.9932, 0.9195, 0.9868, 0.9531, 0.9885, 0.9531, 0.9885, 0.9195, 0.9868, 0.953, 0.9479, 0.6521, 0.9937, 0.6521, 0.9872, 0.7119, 0.9935, 0.7119, 0.9935, 0.6521, 0.9872, 0.7118, 0.935, 0.324, 0.9942, 0.324, 0.9878, 0.6521, 0.9937, 0.6521, 0.9937, 0.324, 0.9878, 0.6521, 0.9872, 0.83, 0.3326, 0.8174, 0.38, 0.83, 0.3326, 0.83, 0.3326, 0.8174, 0.38, 0.8174, 0.38, 0.921, 0.3326, 0.83, 0.3326, 0.921, 0.3326, 0.921, 0.3326, 0.83, 0.3326, 0.83, 0.3326, 0.3239, 0.3326, 0.289, 0.3848, 0.289, 0.3848, 0.289, 0.3848, 0.3239, 0.3326, 0.3239, 0.3326, 0.1936, 0.3909, 0.1831, 0.3833, 0.1936, 0.3909, 0.1936, 0.3909, 0.1831, 0.3833, 0.1831, 0.3833, 0.2134, 0.3909, 0.1936, 0.3909, 0.2134, 0.3909, 0.2134, 0.3909, 0.1936, 0.3909, 0.1936, 0.3909, 0.289, 0.3848, 0.2785, 0.3909, 0.289, 0.3848, 0.289, 0.3848, 0.2785, 0.3909, 0.2785, 0.3909, 0.2785, 0.3909, 0.2576, 0.3909, 0.2785, 0.3909, 0.2785, 0.3909, 0.2576, 0.3909, 0.2576, 0.3909, 0.2576, 0.3909, 0.2134, 0.3909, 0.2576, 0.3909, 0.2576, 0.3909, 0.2134, 0.3909, 0.2134, 0.3909, 0.6529, 0.3326, 0.3239, 0.3326, 0.3239, 0.3326, 0.3239, 0.3326, 0.6529, 0.3326, 0.6529, 0.3326, 0.7128, 0.3848, 0.6529, 0.3326, 0.6529, 0.3326, 0.6529, 0.3326, 0.7128, 0.3848, 0.7128, 0.3848, 0.0, 1.0, 0.0, 0.0, 1.0, 1.0, 1.0, 1.0, 0.0, 0.0, 1.0, 0.0, 0.7875, 0.3884, 0.7447, 0.3884, 0.7875, 0.3884, 0.7875, 0.3884, 0.7447, 0.3884, 0.7447, 0.3884, 0.7447, 0.3884, 0.7248, 0.3884, 0.7447, 0.3884, 0.7447, 0.3884, 0.7248, 0.3884, 0.7248, 0.3884, 0.8174, 0.38, 0.8068, 0.3884, 0.8068, 0.3884, 0.8068, 0.3884, 0.8174, 0.38, 0.8174, 0.38, 0.7248, 0.3884, 0.7128, 0.3848, 0.7248, 0.3884, 0.7248, 0.3884, 0.7128, 0.3848, 0.7128, 0.3848, 0.8068, 0.3884, 0.7875, 0.3884, 0.8068, 0.3884, 0.8068, 0.3884, 0.7875, 0.3884, 0.7875, 0.3884, 0.83, 0.3261, 0.921, 0.3261, 0.921, 0.3326, 0.921, 0.3326, 0.83, 0.3326, 0.83, 0.3261, 0.289, 0.3261, 0.3239, 0.3261, 0.3239, 0.3326, 0.3239, 0.3326, 0.289, 0.3848, 0.289, 0.3261, 0.1831, 0.3261, 0.1936, 0.3656, 0.1831, 0.3833, 0.1831, 0.3833, 0.1936, 0.3656, 0.1936, 0.3909, 0.1936, 0.3656, 0.2134, 0.3749, 0.1936, 0.3909, 0.1936, 0.3909, 0.2134, 0.3749, 0.2134, 0.3909, 0.2785, 0.3656, 0.289, 0.3261, 0.289, 0.3848, 0.289, 0.3848, 0.2785, 0.3909, 0.2785, 0.3656, 0.2576, 0.3749, 0.2785, 0.3656, 0.2785, 0.3909, 0.2785, 0.3909, 0.2576, 0.3909, 0.2576, 0.3749, 0.2134, 0.3749, 0.2576, 0.3749, 0.2576, 0.3909, 0.2576, 0.3909, 0.2134, 0.3909, 0.2134, 0.3749, 0.3239, 0.3326, 0.3239, 0.3261, 0.6529, 0.3261, 0.6529, 0.3261, 0.6529, 0.3326, 0.3239, 0.3326, 0.6529, 0.3326, 0.6529, 0.3261, 0.7128, 0.3261, 0.7128, 0.3261, 0.7128, 0.3848, 0.6529, 0.3326, 0.921, 0.3326, 0.921, 0.3261, 0.9547, 0.3308, 0.9547, 0.3308, 0.9547, 0.3715, 0.921, 0.3326, 0.7447, 0.3784, 0.7875, 0.3784, 0.7875, 0.3884, 0.7875, 0.3884, 0.7447, 0.3884, 0.7447, 0.3784, 0.7248, 0.3668, 0.7447, 0.3784, 0.7248, 0.3884, 0.7248, 0.3884, 0.7447, 0.3784, 0.7447, 0.3884, 0.8068, 0.3668, 0.8174, 0.3261, 0.8174, 0.38, 0.8174, 0.38, 0.8068, 0.3884, 0.8068, 0.3668, 0.7128, 0.3261, 0.7248, 0.3668, 0.7128, 0.3848, 0.7128, 0.3848, 0.7248, 0.3668, 0.7248, 0.3884, 0.8174, 0.3261, 0.83, 0.3261, 0.83, 0.3326, 0.83, 0.3326, 0.8174, 0.38, 0.8174, 0.3261, 0.7875, 0.3784, 0.8068, 0.3668, 0.8068, 0.3884, 0.8068, 0.3884, 0.7875, 0.3884, 0.7875, 0.3784, 0.858, 0.2527, 0.695, 0.2527, 0.674, 0.1719, 0.674, 0.1719, 0.8818, 0.1719, 0.858, 0.2527, 0.7333, 0.2758, 0.695, 0.2527, 0.8185, 0.2758, 0.8185, 0.2758, 0.695, 0.2527, 0.858, 0.2527, 0.674, 0.1719, 0.695, 0.2527, 0.858, 0.2527, 0.858, 0.2527, 0.8818, 0.1719, 0.674, 0.1719, 0.7333, 0.2758, 0.8185, 0.2758, 0.695, 0.2527, 0.695, 0.2527, 0.8185, 0.2758, 0.858, 0.2527, 0.9238, 0.2296, 0.9706, 0.2296, 0.9706, 0.2615, 0.9706, 0.2615, 0.9238, 0.2615, 0.9238, 0.2296, 0.689, 0.1284, 0.8578, 0.1284, 0.8786, 0.04989, 0.8786, 0.04989, 0.6681, 0.04989, 0.689, 0.1284, 0.8185, 0.1469, 0.8578, 0.1284, 0.7306, 0.1469, 0.7306, 0.1469, 0.8578, 0.1284, 0.689, 0.1284, 0.6681, 0.04989, 0.8786, 0.04989, 0.689, 0.1284, 0.689, 0.1284, 0.8786, 0.04989, 0.8578, 0.1284, 0.8185, 0.1469, 0.7306, 0.1469, 0.8578, 0.1284, 0.8578, 0.1284, 0.7306, 0.1469, 0.689, 0.1284, 0.9238, 0.06804, 0.9706, 0.06804, 0.9706, 0.1003, 0.9706, 0.1003, 0.9237, 0.1003, 0.9238, 0.06804, 0.03897, 0.7685, 0.03897, 0.774, 0.01668, 0.7685, 0.0266, 0.937, 0.04884, 0.9369, 0.02666, 0.9753, 0.02666, 0.9753, 0.04884, 0.9369, 0.04892, 0.9836, 0.9805, 0.02003, 0.9822, 0.02683, 0.9746, 0.02307, 0.9746, 0.02307, 0.9746, 0.01627, 0.9805, 0.02003, 0.9626, 0.7685, 0.9823, 0.7685, 0.9626, 0.774, 0.9531, 0.9885, 0.953, 0.9479, 0.9727, 0.9769, 0.9727, 0.9769, 0.953, 0.9479, 0.9727, 0.9479, 0.9746, 0.3126, 0.9746, 0.3076, 0.9805, 0.3094, 0.9805, 0.3094, 0.9746, 0.3076, 0.9822, 0.3034, 0.9626, 0.5488, 0.9626, 0.5433, 0.9823, 0.5488, 0.9744, 0.3715, 0.9547, 0.3715, 0.9744, 0.3424, 0.9744, 0.3424, 0.9547, 0.3715, 0.9547, 0.3308, 0.9197, 0.3076, 0.9197, 0.3126, 0.9135, 0.3094, 0.9135, 0.3094, 0.9118, 0.3034, 0.9197, 0.3076, 0.03897, 0.5488, 0.01668, 0.5488, 0.03897, 0.5433, 0.02574, 0.384, 0.02574, 0.3456, 0.04804, 0.384, 0.04804, 0.384, 0.02574, 0.3456, 0.04804, 0.3373, 0.9135, 0.02003, 0.9197, 0.01627, 0.9197, 0.02307, 0.9197, 0.02307, 0.9118, 0.02683, 0.9135, 0.02003, 0.7969, 0.625, 0.7969, 0.625, 0.6797, 0.625, 0.6797, 0.625, 0.7969, 0.625, 0.6797, 0.625, 0.6797, 0.6914, 0.7969, 0.6914, 0.6797, 0.6914, 0.6797, 0.6914, 0.7969, 0.6914, 0.7969, 0.6914, 0.6797, 0.625, 0.6797, 0.6914, 0.6797, 0.625, 0.6797, 0.625, 0.6797, 0.6914, 0.6797, 0.6914, 0.7969, 0.625, 0.7969, 0.6914, 0.7969, 0.6914, 0.7969, 0.6914, 0.7969, 0.625, 0.7969, 0.625, 0.7969, 0.625, 0.7969, 0.6914, 0.6797, 0.625, 0.6797, 0.625, 0.7969, 0.6914, 0.6797, 0.6914, 0.4023, 0.627, 0.4023, 0.6934, 0.3398, 0.627, 0.3398, 0.627, 0.4023, 0.6934, 0.3398, 0.6934, 0.4023, 0.627, 0.4023, 0.6934, 0.4023, 0.6934, 0.4023, 0.6934, 0.4023, 0.627, 0.4023, 0.627, 0.3398, 0.627, 0.3398, 0.6934, 0.3398, 0.627, 0.3398, 0.627, 0.3398, 0.6934, 0.3398, 0.6934, 0.3398, 0.6934, 0.4023, 0.6934, 0.3398, 0.6934, 0.3398, 0.6934, 0.4023, 0.6934, 0.4023, 0.6934, 0.4023, 0.627, 0.4023, 0.627, 0.3398, 0.627, 0.3398, 0.627, 0.4023, 0.627, 0.3398, 0.627, 0.3223, 0.627, 0.3223, 0.627, 0.2578, 0.627, 0.2578, 0.627, 0.3223, 0.627, 0.2578, 0.627, 0.2578, 0.6934, 0.3223, 0.6934, 0.2578, 0.6934, 0.2578, 0.6934, 0.3223, 0.6934, 0.3223, 0.6934, 0.2578, 0.627, 0.2578, 0.6934, 0.2578, 0.627, 0.2578, 0.627, 0.2578, 0.6934, 0.2578, 0.6934, 0.3223, 0.627, 0.3223, 0.6934, 0.3223, 0.6934, 0.3223, 0.6934, 0.3223, 0.627, 0.3223, 0.627, 0.3223, 0.627, 0.3223, 0.6934, 0.2578, 0.627, 0.2578, 0.627, 0.3223, 0.6934, 0.2578, 0.6934])
me_mesh0.materials.append(mat_material_015)
me_mesh0.use_remesh_preserve_volume = False
me_mesh0.use_remesh_preserve_attributes = False
me_mesh0.use_mirror_vertex_groups = False
me_mesh0.update()

# ---- objects
ob_obj_hull_convcolonly = bpy.data.objects.new('obj_hull-convcolonly', me_mesh_hull)
ob_obj0 = bpy.data.objects.new('obj0', me_mesh0)

# ---- transforms, parenting, visibility, modifiers, constraints
ob_obj_hull_convcolonly.location = (0.0, -0.0, 0.0)
ob_obj_hull_convcolonly.display_type = 'WIRE'
ob_obj_hull_convcolonly.show_in_front = True
ob_obj_hull_convcolonly.lineart.crease_threshold = 0.0
ob_obj0.location = (0.0, 0.0, 0.0)
ob_obj0.lineart.crease_threshold = 0.0

# ---- collection membership
col_collection_1.objects.link(ob_obj_hull_convcolonly)
col_collection_1.objects.link(ob_obj0)

# ---- scene / render settings (as saved in the file)
scene.frame_start = 1; scene.frame_end = 250; scene.frame_set(1)
scene.render.engine = 'CYCLES'
scene.render.resolution_percentage = 50
scene.render.dither_intensity = 0.0
scene.cycles.use_denoising = False
scene.cycles.samples = 128
scene.cycles.sampling_pattern = 'TABULATED_SOBOL'
scene.cycles.use_adaptive_sampling = False
scene.cycles.use_light_tree = False
scene.cycles.blur_glossy = 0.0
scene.cycles.sample_clamp_indirect = 0.0
scene.view_settings.view_transform = 'Standard'
bpy.context.view_layer.update()

# ---- added for rendering (the .blend has no active camera and no usable light): camera, sun
cam_auto = bpy.data.cameras.new('AutoCamera')
cam_auto.lens = 50.0
cam_auto.sensor_width = 36.0
cam_auto.clip_end = 1000.0
ob_auto_camera = bpy.data.objects.new('AutoCamera', cam_auto)
scene.collection.objects.link(ob_auto_camera)
ob_auto_camera.location = (8.01662, -9.73186, 7.12268)
ob_auto_camera.rotation_euler = (1.09748, -7.21219e-08, 0.694738)
scene.camera = ob_auto_camera
light_auto_sun = bpy.data.lights.new('AutoSun', 'SUN')
light_auto_sun.energy = 3.0
light_auto_sun.angle = 0.0523599
ob_auto_sun = bpy.data.objects.new('AutoSun', light_auto_sun)
scene.collection.objects.link(ob_auto_sun)
ob_auto_sun.rotation_euler = (0.872665, 0.174533, 0.523599)
bpy.context.view_layer.update()
